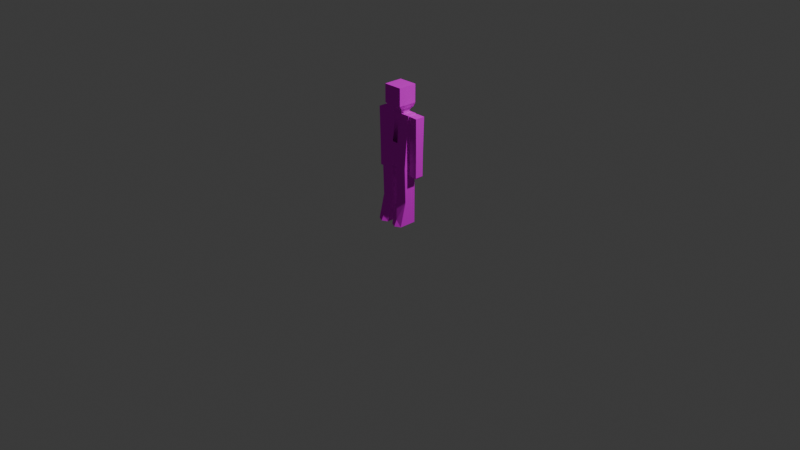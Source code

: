 # Source: PlayerRig.blend  (saved by Blender 4.3.34; exported with 4.5.12 LTS)
import bpy
from mathutils import Matrix  # noqa: F401  (used for matrix-valued properties, if any)

bpy.ops.wm.read_factory_settings(use_empty=True)
scene = bpy.context.scene
scene.name = 'Scene'

# ---- collections
col_collection = bpy.data.collections.new('Collection'); scene.collection.children.link(col_collection)
col_player = bpy.data.collections.new('PLayer'); col_collection.children.link(col_player)

# ---- images (referenced by path relative to the original .blend; pixels are not part of the script)
import os
ASSET_DIR = os.environ.get("B2B_ASSET_DIR", "")  # directory of the original .blend (textures are referenced by path, not embedded)
HERE = os.path.dirname(os.path.abspath(__file__))  # packed textures are extracted next to this script under _unpacked/

def load_image(name, relpath, width, height, colorspace="sRGB"):
    """Load a texture the original file referenced (path relative to the .blend, or extracted next to this script)."""
    p = next((c for c in (os.path.join(HERE, relpath), os.path.join(ASSET_DIR, relpath)) if relpath and os.path.exists(c)), "")
    if p:
        img = bpy.data.images.load(p, check_existing=True)
        img.name = name
    else:  # same state as the original file: an image datablock whose file is absent (Cycles renders it pink)
        img = bpy.data.images.new(name, width, height)
        img.source = "FILE"
        img.filepath = "//" + (relpath or name)
    img.colorspace_settings.name = colorspace
    return img
img_texture_png = load_image('texture.png', 'texture.png', 1024, 1024, 'sRGB')

# ---- materials (node trees are filled in below, after node groups)
mat_m_7c87d4dc_b84d_e040_3448_f78b1991233a = bpy.data.materials.new('m_7c87d4dc-b84d-e040-3448-f78b1991233a')
mat_m_7c87d4dc_b84d_e040_3448_f78b1991233a.roughness = 1.0

# ---- material node trees
mat_m_7c87d4dc_b84d_e040_3448_f78b1991233a.use_nodes = True; mat_m_7c87d4dc_b84d_e040_3448_f78b1991233a.node_tree.nodes.clear()
_N = mat_m_7c87d4dc_b84d_e040_3448_f78b1991233a.node_tree.nodes; _L = mat_m_7c87d4dc_b84d_e040_3448_f78b1991233a.node_tree.links
n0 = _N.new('ShaderNodeBsdfPrincipled'); n0.name = 'Principled BSDF'; n0.location = (0, 300)
n0.inputs[2].default_value = 1.0
n0.inputs[13].default_value = 0.0
n1 = _N.new('ShaderNodeOutputMaterial'); n1.name = 'Material Output'; n1.location = (280, 300)
n2 = _N.new('ShaderNodeTexImage'); n2.name = 'Image Texture'; n2.location = (-480, 300)
n2.image = img_texture_png
_L.new(n2.outputs[0], n0.inputs[0])
_L.new(n0.outputs[0], n1.inputs[0])
n1.is_active_output = True

# ---- world
world_world = bpy.data.worlds.new('World'); scene.world = world_world
world_world.use_nodes = True; world_world.node_tree.nodes.clear()
_N = world_world.node_tree.nodes; _L = world_world.node_tree.links
n0 = _N.new('ShaderNodeOutputWorld'); n0.name = 'World Output'; n0.location = (300, 300)
n1 = _N.new('ShaderNodeBackground'); n1.name = 'Background'; n1.location = (10, 300)
n1.inputs[0].default_value = (0.05088, 0.05088, 0.05088, 1.0)
_L.new(n1.outputs[0], n0.inputs[0])
n0.is_active_output = True
world_world.color = (0.05088, 0.05088, 0.05088)
world_world.sun_shadow_jitter_overblur = 0.0

# ---- cameras
cam_camera = bpy.data.cameras.new('Camera')
cam_camera.clip_end = 100.0
cam_camera.ortho_scale = 7.314

# ---- lights
light_light = bpy.data.lights.new('Light', 'POINT')
light_light.energy = 1000.0
light_light.shadow_soft_size = 0.1

# ---- meshes
me_arm = bpy.data.meshes.new('Arm')
me_arm.from_pydata([(0.1589, 0.781, 0.01406), (0.1589, 0.781, -0.07969), (0.2526, 0.778, 0.01406), (0.2526, 0.778, -0.07969), (0.1597, 0.6383, -0.07876), (0.1596, 0.6386, 0.0132), (0.2516, 0.6354, 0.01321), (0.2516, 0.6388, -0.07882)], [], [(5, 0, 1, 4), (3, 2, 6, 7), (2, 0, 5, 6), (7, 4, 1, 3), (2, 3, 1, 0), (7, 6, 5, 4)])
me_arm.polygons.foreach_set('use_smooth', [True] * 6)
_k = set([(0, 1), (0, 2), (0, 5), (1, 3), (1, 4), (2, 3), (2, 6), (3, 7), (4, 5), (4, 7), (5, 6), (6, 7)])
me_arm.attributes.new('sharp_edge', 'BOOLEAN', 'EDGE').data.foreach_set('value', [ (min(e.vertices), max(e.vertices)) in _k for e in me_arm.edges])
_uv = me_arm.uv_layers.new(name='UVMap')
_uv.uv.foreach_set('vector', [0.0701, 0.3848, 0.07031, 0.4204, 0.04688, 0.4204, 0.04711, 0.3848, 0.6016, 0.9062, 0.5781, 0.9062, 0.5783, 0.8706, 0.6013, 0.8714, 0.3359, 0.436, 0.3125, 0.4369, 0.3125, 0.4013, 0.3355, 0.4004, 0.0007158, 0.8902, 0.0007158, 0.875, 0.03639, 0.875, 0.03552, 0.8906, 0.4531, 0.4688, 0.4219, 0.4688, 0.4219, 0.4375, 0.4531, 0.4375, 0.6094, 0.5933, 0.5938, 0.5933, 0.5938, 0.5703, 0.6094, 0.5704])
me_arm.materials.append(mat_m_7c87d4dc_b84d_e040_3448_f78b1991233a)
me_arm.update()
me_arm.normals_split_custom_set([tuple(v) for v in zip(*[iter([-1.0, -0.004895, -1.637e-05, -1.0, -0.004895, -1.646e-05, -1.0, -0.004895, -1.636e-05, -1.0, -0.004895, -1.646e-05, 1.0, -0.007074, 3.434e-05, 1.0, -0.007074, 3.428e-05, 1.0, -0.007074, 3.434e-05, 1.0, -0.007074, 3.426e-05, -0.0002362, -0.006012, 1.0, -0.0002362, -0.006012, 1.0, -0.0002362, -0.006012, 1.0, -0.0002362, -0.006012, 1.0, -0.0006848, -0.006573, -1.0, -0.0006847, -0.006573, -1.0, -0.0006847, -0.006573, -1.0, -0.0006847, -0.006573, -1.0, 0.03228, 0.9995, 0.0, 0.03228, 0.9995, 0.0, 0.03228, 0.9995, 0.0, 0.03228, 0.9995, 0.0, -0.03503, -0.9987, -0.03703, -0.03503, -0.9987, -0.03704, -0.03503, -0.9987, -0.03703, -0.03503, -0.9987, -0.03704])] * 3)])
me_arm_001 = bpy.data.meshes.new('Arm.001')
me_arm_001.from_pydata([(-0.1601, 0.781, -0.07974), (-0.1601, 0.781, 0.01401), (-0.2538, 0.778, -0.07974), (-0.2538, 0.778, 0.01401), (-0.1609, 0.6383, 0.01308), (-0.1608, 0.6386, -0.07888), (-0.2528, 0.6354, -0.07889), (-0.2528, 0.6388, 0.01314)], [], [(5, 0, 1, 4), (3, 2, 6, 7), (2, 0, 5, 6), (7, 4, 1, 3), (2, 3, 1, 0), (7, 6, 5, 4)])
me_arm_001.polygons.foreach_set('use_smooth', [True] * 6)
_k = set([(0, 1), (0, 2), (0, 5), (1, 3), (1, 4), (2, 3), (2, 6), (3, 7), (4, 5), (4, 7), (5, 6), (6, 7)])
me_arm_001.attributes.new('sharp_edge', 'BOOLEAN', 'EDGE').data.foreach_set('value', [ (min(e.vertices), max(e.vertices)) in _k for e in me_arm_001.edges])
_uv = me_arm_001.uv_layers.new(name='UVMap')
_uv.uv.foreach_set('vector', [0.117, 0.3848, 0.1172, 0.4204, 0.09375, 0.4204, 0.09398, 0.3848, 0.2266, 0.4219, 0.2031, 0.4219, 0.2033, 0.3862, 0.2263, 0.3871, 0.5859, 0.686, 0.5625, 0.6869, 0.5625, 0.6513, 0.5855, 0.6504, 0.5945, 0.6246, 0.5945, 0.6094, 0.6301, 0.6094, 0.6293, 0.625, 0.1875, 0.4531, 0.1562, 0.4531, 0.1562, 0.4219, 0.1875, 0.4219, 0.6094, 0.5465, 0.5938, 0.5465, 0.5938, 0.5234, 0.6094, 0.5235])
me_arm_001.materials.append(mat_m_7c87d4dc_b84d_e040_3448_f78b1991233a)
me_arm_001.update()
me_arm_001.normals_split_custom_set([tuple(v) for v in zip(*[iter([1.0, -0.004895, 1.634e-05, 1.0, -0.004895, 1.643e-05, 1.0, -0.004895, 1.633e-05, 1.0, -0.004895, 1.642e-05, -1.0, -0.007257, 0.0002467, -1.0, -0.007257, 0.0002467, -1.0, -0.007257, 0.0002467, -1.0, -0.007257, 0.0002467, 0.0002362, -0.006012, -1.0, 0.0002362, -0.006012, -1.0, 0.0002362, -0.006012, -1.0, 0.0002362, -0.006012, -1.0, 0.0006847, -0.006573, 1.0, 0.0006847, -0.006573, 1.0, 0.0006847, -0.006573, 1.0, 0.0006847, -0.006573, 1.0, -0.03228, 0.9995, 0.0, -0.03228, 0.9995, 0.0, -0.03228, 0.9995, 0.0, -0.03228, 0.9995, 0.0, 0.03503, -0.9987, 0.03703, 0.03503, -0.9987, 0.03704, 0.03503, -0.9987, 0.03703, 0.03503, -0.9987, 0.03704])] * 3)])
me_chest = bpy.data.meshes.new('Chest')
me_chest.from_pydata([(-0.156, 1.156, 0.02626), (-0.03123, 1.156, 0.02626), (0.03127, 1.156, 0.02626), (0.009446, 1.165, -0.07754), (-0.01343, 1.164, -0.07795), (0.02934, 1.162, -0.07646), (0.1563, 1.156, 0.02626), (-0.1574, 1.165, -0.07843), (0.1551, 1.161, -0.07433), (-0.03218, 1.164, -0.07795), (-0.01939, 0.8512, 0.05392), (0.01907, 0.8502, 0.05405), (0.0314, 0.8504, 0.0534), (0.009717, 0.8495, -0.08044), (-0.01316, 0.8499, -0.08078), (0.03031, 0.8492, -0.08172), (0.1557, 0.8468, -0.07976), (-0.03124, 0.8511, 0.05334), (0.1563, 0.8499, 0.05371), (-0.156, 0.8502, 0.05342), (-0.1568, 0.8482, -0.08254), (-0.03171, 0.852, -0.08258)], [], [(2, 1, 10, 11), (2, 11, 12), (4, 3, 13, 14), (5, 15, 13, 3), (10, 1, 17), (6, 2, 12, 18), (18, 16, 8, 6), (0, 19, 17, 1), (7, 20, 19, 0), (21, 9, 4, 14), (7, 9, 21, 20), (6, 8, 5, 2), (9, 7, 0, 1), (2, 5, 3, 1), (4, 9, 1, 3), (20, 21, 17, 19), (15, 16, 18, 12), (17, 10, 11, 12), (13, 15, 12, 17), (14, 13, 17), (17, 21, 14), (15, 5, 8, 16)])
me_chest.polygons.foreach_set('use_smooth', [True] * 22)
_k = set([(0, 1), (0, 7), (0, 19), (1, 2), (1, 3), (1, 10), (1, 17), (2, 5), (2, 6), (2, 11), (2, 12), (3, 4), (3, 5), (3, 13), (4, 9), (4, 14), (5, 8), (5, 15), (6, 8), (6, 18), (7, 9), (7, 20), (8, 16), (12, 15), (12, 18), (13, 14), (13, 15), (13, 17), (14, 17), (14, 21), (15, 16), (16, 18), (17, 19), (17, 21), (19, 20), (20, 21)])
me_chest.attributes.new('sharp_edge', 'BOOLEAN', 'EDGE').data.foreach_set('value', [ (min(e.vertices), max(e.vertices)) in _k for e in me_chest.edges])
_uv = me_chest.uv_layers.new(name='UVMap')
_uv.uv.foreach_set('vector', [0.1562, 1.0, 0.1406, 1.0, 0.1436, 0.9234, 0.1532, 0.9232, 0.1562, 1.0, 0.1532, 0.9232, 0.1563, 0.9233, 0.04319, 0.9999, 0.03747, 1.0, 0.0374, 0.9212, 0.04312, 0.9212, 0.03252, 0.9994, 0.03224, 0.9211, 0.0374, 0.9212, 0.03747, 1.0, 0.1436, 0.9234, 0.1406, 1.0, 0.1406, 0.9234, 0.1875, 1.0, 0.1562, 1.0, 0.1563, 0.9233, 0.1875, 0.9231, 0.1719, 0.5477, 0.2031, 0.5463, 0.2031, 0.625, 0.1801, 0.6241, 0.1094, 1.0, 0.1094, 0.9232, 0.1406, 0.9234, 0.1406, 1.0, 0.189, 0.6707, 0.1099, 0.6707, 0.1108, 0.6367, 0.1872, 0.6445, 0.04776, 0.9218, 0.04787, 0.9999, 0.04319, 0.9999, 0.04312, 0.9212, 0.07919, 0.9999, 0.04787, 0.9999, 0.04776, 0.9218, 0.07904, 0.9208, 0.375, 0.9636, 0.3781, 0.9886, 0.347, 0.9934, 0.344, 0.9678, 0.3318, 0.9958, 0.3007, 1.0, 0.2977, 0.9739, 0.3286, 0.9699, 0.344, 0.9678, 0.347, 0.9934, 0.3421, 0.9944, 0.3287, 0.9699, 0.3364, 0.9952, 0.3318, 0.9958, 0.3286, 0.9699, 0.3421, 0.9944, 0.0008658, 0.8394, 0.0186, 0.8136, 0.04666, 0.8328, 0.02899, 0.8585, 0.0276, 0.8009, 0.04581, 0.7754, 0.07335, 0.7942, 0.05556, 0.8199, 0.3291, 0.3748, 0.3262, 0.375, 0.3165, 0.375, 0.3135, 0.3749, 0.02494, 0.8053, 0.0276, 0.8009, 0.05556, 0.8199, 0.04666, 0.8328, 0.02162, 0.81, 0.02494, 0.8053, 0.04666, 0.8328, 0.04666, 0.8328, 0.01861, 0.8136, 0.02162, 0.81, 0.03224, 0.9211, 0.03252, 0.9994, 0.001082, 0.9992, 0.0008888, 0.9205])
me_chest.materials.append(mat_m_7c87d4dc_b84d_e040_3448_f78b1991233a)
me_chest.update()
me_chest.normals_split_custom_set([tuple(v) for v in zip(*[iter([-5.108e-05, 0.09033, 0.9959, -5.099e-05, 0.09033, 0.9959, -5.111e-05, 0.09033, 0.9959, -5.096e-05, 0.09033, 0.9959, 0.05065, 0.08833, 0.9948, 0.05065, 0.08833, 0.9948, 0.05065, 0.08833, 0.9948, 0.0173, 0.009195, -0.9998, 0.0173, 0.009194, -0.9998, 0.0173, 0.009195, -0.9998, 0.0173, 0.009194, -0.9998, -0.06186, 0.01658, -0.9979, -0.06183, 0.01658, -0.9979, -0.06184, 0.01658, -0.9979, -0.06186, 0.01658, -0.9979, -0.04901, 0.08833, 0.9949, -0.04901, 0.08833, 0.9949, -0.04901, 0.08833, 0.9949, -8.421e-06, 0.08842, 0.9961, -7.544e-06, 0.08842, 0.9961, -8.47e-06, 0.08842, 0.9961, -7.545e-06, 0.08842, 0.9961, 1.0, 0.002072, -0.00426, 1.0, 0.002076, -0.00425, 1.0, 0.002071, -0.004261, 1.0, 0.002076, -0.004249, -1.888e-05, 0.08842, 0.9961, -1.888e-05, 0.08842, 0.9961, -1.888e-05, 0.08842, 0.9961, -1.888e-05, 0.08842, 0.9961, -1.0, -0.001999, 0.006263, -1.0, -0.002013, 0.00623, -1.0, -0.001999, 0.006264, -1.0, -0.002012, 0.006231, 0.001863, 0.01483, -0.9999, 0.001853, 0.01483, -0.9999, 1.942e-05, 0.01482, -0.9999, -1.163e-05, 0.01482, -0.9999, 0.003877, 0.01482, -0.9999, 0.001853, 0.01483, -0.9999, 0.001863, 0.01483, -0.9999, 0.003872, 0.01482, -0.9999, 0.007026, 0.9986, 0.05172, 0.007039, 0.9986, 0.0517, 0.007026, 0.9986, 0.05172, 0.007039, 0.9986, 0.0517, 0.001209, 0.9968, 0.07969, 0.002047, 0.9967, 0.08085, 0.002045, 0.9967, 0.08085, 0.001464, 0.9968, 0.07975, 0.12, 0.9911, 0.05769, 0.12, 0.9911, 0.05769, 0.12, 0.9911, 0.05768, 0.12, 0.9911, 0.05769, 6.666e-06, 0.9969, 0.07844, 0.001209, 0.9968, 0.07969, 0.001464, 0.9968, 0.07975, 2.101e-06, 0.9969, 0.07844, 0.02983, -0.9995, -0.006479, 0.02982, -0.9995, -0.006467, 0.02983, -0.9995, -0.006479, 0.02982, -0.9995, -0.006467, -0.01945, -0.9996, 0.02263, -0.01949, -0.9996, 0.02266, -0.01945, -0.9996, 0.02263, -0.01949, -0.9996, 0.02266, 0.02292, 0.8295, -0.558, 0.02295, 0.8295, -0.558, 0.02289, 0.8295, -0.558, 0.02288, 0.8295, -0.558, -0.01288, -0.9999, 0.008886, -0.01288, -0.9999, 0.008886, -0.01288, -0.9999, 0.008886, -0.01288, -0.9999, 0.008886, -0.01668, -0.9998, 0.006749, -0.01668, -0.9998, 0.006749, -0.01668, -0.9998, 0.006749, -0.1105, -0.9939, -0.00595, -0.1105, -0.9939, -0.00595, -0.1105, -0.9939, -0.00595, 0.01698, 0.01689, -0.9997, 0.01698, 0.01689, -0.9997, 0.01698, 0.01689, -0.9997, 0.01698, 0.01689, -0.9997])] * 3)])
me_foot = bpy.data.meshes.new('Foot')
me_foot.from_pydata([(0.1562, 0.0, 0.125), (0.1562, 0.0, -0.0625), (0.03125, 0.0, -0.0625), (0.09375, 0.0, 0.1562), (0.03125, 0.0, 0.125), (0.09375, 0.0625, 0.125), (0.03125, 0.1875, -0.0625), (0.03125, 0.25, 0.0625), (0.1562, 0.25, 0.0625), (0.1562, 0.1875, -0.0625)], [], [(2, 1, 0, 4), (3, 4, 0), (2, 6, 9, 1), (5, 4, 3), (0, 5, 3), (7, 6, 2, 4), (5, 7, 4), (9, 8, 0, 1), (8, 5, 0), (7, 5, 8), (7, 8, 9, 6)])
me_foot.polygons.foreach_set('use_smooth', [True] * 11)
_k = set([(0, 1), (0, 3), (0, 5), (0, 8), (1, 2), (1, 9), (2, 4), (2, 6), (3, 4), (3, 5), (4, 5), (4, 7), (5, 7), (5, 8), (6, 7), (6, 9), (7, 8), (8, 9)])
me_foot.attributes.new('sharp_edge', 'BOOLEAN', 'EDGE').data.foreach_set('value', [ (min(e.vertices), max(e.vertices)) in _k for e in me_foot.edges])
_uv = me_foot.uv_layers.new(name='UVMap')
_uv.uv.foreach_set('vector', [0.0, 0.4922, 0.03125, 0.4922, 0.03125, 0.5391, 0.0, 0.5391, 0.01562, 0.5469, 0.0, 0.5391, 0.03125, 0.5391, 0.5312, 0.75, 0.5312, 0.7969, 0.5, 0.7969, 0.5, 0.75, 0.3916, 0.56, 0.3754, 0.545, 0.3927, 0.5425, 0.2949, 0.3685, 0.2949, 0.3906, 0.2814, 0.3796, 0.1875, 0.75, 0.1562, 0.7344, 0.1562, 0.6875, 0.2031, 0.6875, 0.3916, 0.56, 0.376, 0.6094, 0.3754, 0.545, 0.2656, 0.7344, 0.2344, 0.75, 0.2188, 0.6875, 0.2656, 0.6875, 0.4072, 0.6094, 0.3916, 0.56, 0.4078, 0.545, 0.376, 0.6094, 0.3916, 0.56, 0.4072, 0.6094, 0.5781, 0.625, 0.5469, 0.625, 0.5469, 0.5938, 0.5781, 0.5938])
me_foot.materials.append(mat_m_7c87d4dc_b84d_e040_3448_f78b1991233a)
me_foot.update()
me_foot.normals_split_custom_set([tuple(v) for v in zip(*[iter([0.0, -1.0, 0.0, 0.0, -1.0, 0.0, 0.0, -1.0, 0.0, 0.0, -1.0, 0.0, 0.0, -1.0, 0.0, 0.0, -1.0, 0.0, 0.0, -1.0, 0.0, 0.0, 0.0, -1.0, 0.0, 0.0, -1.0, 0.0, 0.0, -1.0, 0.0, 0.0, -1.0, -0.4082, 0.4082, 0.8165, -0.4082, 0.4082, 0.8165, -0.4082, 0.4082, 0.8165, 0.4082, 0.4082, 0.8165, 0.4082, 0.4082, 0.8165, 0.4082, 0.4082, 0.8165, -1.0, 0.0, 0.0, -1.0, 0.0, 0.0, -1.0, 0.0, 0.0, -1.0, 0.0, 0.0, -0.2357, 0.2357, 0.9428, -0.2357, 0.2357, 0.9428, -0.2357, 0.2357, 0.9428, 1.0, 0.0, 0.0, 1.0, 0.0, 0.0, 1.0, 0.0, 0.0, 1.0, 0.0, 0.0, 0.2357, 0.2357, 0.9428, 0.2357, 0.2357, 0.9428, 0.2357, 0.2357, 0.9428, 0.0, 0.3162, 0.9487, 0.0, 0.3162, 0.9487, 0.0, 0.3162, 0.9487, 0.0, 0.8944, -0.4472, 0.0, 0.8944, -0.4472, 0.0, 0.8944, -0.4472, 0.0, 0.8944, -0.4472])] * 3)])
me_foot_001 = bpy.data.meshes.new('Foot.001')
me_foot_001.from_pydata([(-0.03125, 0.0, 0.125), (-0.03125, 0.0, -0.0625), (-0.1562, 0.0, -0.0625), (-0.09375, 0.0, 0.1562), (-0.1562, 0.0, 0.125), (-0.09375, 0.0625, 0.125), (-0.1562, 0.1875, -0.0625), (-0.1562, 0.25, 0.0625), (-0.03125, 0.25, 0.0625), (-0.03125, 0.1875, -0.0625)], [], [(2, 1, 0, 4), (3, 4, 0), (2, 6, 9, 1), (5, 4, 3), (0, 5, 3), (7, 6, 2, 4), (5, 7, 4), (9, 8, 0, 1), (8, 5, 0), (7, 5, 8), (7, 8, 9, 6)])
me_foot_001.polygons.foreach_set('use_smooth', [True] * 11)
_k = set([(0, 1), (0, 3), (0, 5), (0, 8), (1, 2), (1, 9), (2, 4), (2, 6), (3, 4), (3, 5), (4, 5), (4, 7), (5, 7), (5, 8), (6, 7), (6, 9), (7, 8), (8, 9)])
me_foot_001.attributes.new('sharp_edge', 'BOOLEAN', 'EDGE').data.foreach_set('value', [ (min(e.vertices), max(e.vertices)) in _k for e in me_foot_001.edges])
_uv = me_foot_001.uv_layers.new(name='UVMap')
_uv.uv.foreach_set('vector', [0.1094, 0.4922, 0.1406, 0.4922, 0.1406, 0.5391, 0.1094, 0.5391, 0.125, 0.5469, 0.1094, 0.5391, 0.1406, 0.5391, 0.5312, 0.5, 0.5312, 0.5469, 0.5, 0.5469, 0.5, 0.5, 0.2822, 0.5287, 0.266, 0.5137, 0.2833, 0.5113, 0.5605, 0.3685, 0.5605, 0.3906, 0.547, 0.3796, 0.2969, 0.8438, 0.2656, 0.8281, 0.2656, 0.7812, 0.3125, 0.7812, 0.2822, 0.5287, 0.2666, 0.5781, 0.266, 0.5137, 0.3281, 0.75, 0.2969, 0.7656, 0.2812, 0.7031, 0.3281, 0.7031, 0.2979, 0.5781, 0.2822, 0.5287, 0.2984, 0.5137, 0.2666, 0.5781, 0.2822, 0.5287, 0.2979, 0.5781, 0.5938, 0.9531, 0.5625, 0.9531, 0.5625, 0.9219, 0.5938, 0.9219])
me_foot_001.materials.append(mat_m_7c87d4dc_b84d_e040_3448_f78b1991233a)
me_foot_001.update()
me_foot_001.normals_split_custom_set([tuple(v) for v in zip(*[iter([0.0, -1.0, 0.0, 0.0, -1.0, 0.0, 0.0, -1.0, 0.0, 0.0, -1.0, 0.0, 0.0, -1.0, 0.0, 0.0, -1.0, 0.0, 0.0, -1.0, 0.0, 0.0, 0.0, -1.0, 0.0, 0.0, -1.0, 0.0, 0.0, -1.0, 0.0, 0.0, -1.0, -0.4082, 0.4082, 0.8165, -0.4082, 0.4082, 0.8165, -0.4082, 0.4082, 0.8165, 0.4082, 0.4082, 0.8165, 0.4082, 0.4082, 0.8165, 0.4082, 0.4082, 0.8165, -1.0, 0.0, 0.0, -1.0, 0.0, 0.0, -1.0, 0.0, 0.0, -1.0, 0.0, 0.0, -0.2357, 0.2357, 0.9428, -0.2357, 0.2357, 0.9428, -0.2357, 0.2357, 0.9428, 1.0, 0.0, 0.0, 1.0, 0.0, 0.0, 1.0, 0.0, 0.0, 1.0, 0.0, 0.0, 0.2357, 0.2357, 0.9428, 0.2357, 0.2357, 0.9428, 0.2357, 0.2357, 0.9428, 0.0, 0.3162, 0.9487, 0.0, 0.3162, 0.9487, 0.0, 0.3162, 0.9487, 0.0, 0.8944, -0.4472, 0.0, 0.8944, -0.4472, 0.0, 0.8944, -0.4472, 0.0, 0.8944, -0.4472])] * 3)])
me_forearm = bpy.data.meshes.new('Forearm')
me_forearm.from_pydata([(0.1519, 1.153, 0.02001), (0.2578, 1.149, 0.02199), (0.2575, 1.15, -0.08573), (0.1589, 0.781, 0.01406), (0.1589, 0.781, -0.07969), (0.2526, 0.778, 0.01406), (0.2526, 0.778, -0.07969), (0.1518, 1.15, -0.08692)], [], [(7, 4, 3, 0), (5, 1, 0, 3), (6, 2, 1, 5), (2, 6, 4, 7), (5, 3, 4, 6), (2, 7, 0, 1)])
me_forearm.polygons.foreach_set('use_smooth', [True] * 6)
_k = set([(0, 1), (0, 3), (0, 7), (1, 2), (1, 5), (2, 6), (2, 7), (3, 4), (3, 5), (4, 6), (4, 7), (5, 6)])
me_forearm.attributes.new('sharp_edge', 'BOOLEAN', 'EDGE').data.foreach_set('value', [ (min(e.vertices), max(e.vertices)) in _k for e in me_forearm.edges])
_uv = me_forearm.uv_layers.new(name='UVMap')
_uv.uv.foreach_set('vector', [0.0003002, 0.6552, 0.0003002, 0.563, 0.02373, 0.5625, 0.02704, 0.6555, 0.3125, 0.5938, 0.3125, 0.6866, 0.2812, 0.6872, 0.2843, 0.5942, 0.2441, 0.5789, 0.2459, 0.6719, 0.219, 0.6719, 0.2206, 0.579, 0.4684, 0.9366, 0.3754, 0.9366, 0.3758, 0.9131, 0.468, 0.9102, 0.5312, 0.875, 0.5312, 0.8438, 0.5625, 0.8438, 0.5625, 0.875, 0.5783, 0.734, 0.5783, 0.7076, 0.6051, 0.7079, 0.6053, 0.7344])
me_forearm.materials.append(mat_m_7c87d4dc_b84d_e040_3448_f78b1991233a)
me_forearm.update()
me_forearm.normals_split_custom_set([tuple(v) for v in zip(*[iter([-0.9998, -0.01921, 0.0001752, -0.9998, -0.01921, 0.0001756, -0.9998, -0.01921, 0.0001752, -0.9998, -0.01921, 0.0001756, -0.01946, -0.02106, 0.9996, -0.01944, -0.02105, 0.9996, -0.01946, -0.02106, 0.9996, -0.01944, -0.02105, 0.9996, 0.9999, -0.01318, -0.002401, 0.9999, -0.01318, -0.0024, 0.9999, -0.01318, -0.002401, 0.9999, -0.01318, -0.0024, -0.0005385, -0.01624, -0.9999, -0.0005221, -0.01624, -0.9999, -0.0005371, -0.01624, -0.9999, -0.0005207, -0.01624, -0.9999, -0.03228, -0.9995, 0.0, -0.03228, -0.9995, 0.0, -0.03228, -0.9995, 0.0, -0.03228, -0.9995, 0.0, -0.0006807, 0.9995, -0.03293, -0.0006976, 0.9995, -0.03295, -0.0006817, 0.9995, -0.03293, -0.0006987, 0.9995, -0.03295])] * 3)])
me_forearm_001 = bpy.data.meshes.new('Forearm.001')
me_forearm_001.from_pydata([(-0.1531, 1.153, -0.08568), (-0.259, 1.149, -0.08766), (-0.2587, 1.15, 0.02005), (-0.1601, 0.781, -0.07974), (-0.1601, 0.781, 0.01401), (-0.2538, 0.778, -0.07974), (-0.2538, 0.778, 0.01401), (-0.153, 1.15, 0.02124)], [], [(7, 4, 3, 0), (5, 1, 0, 3), (6, 2, 1, 5), (2, 6, 4, 7), (5, 3, 4, 6), (0, 1, 2, 7)])
me_forearm_001.polygons.foreach_set('use_smooth', [True] * 6)
_k = set([(0, 1), (0, 3), (0, 7), (1, 2), (1, 5), (2, 6), (2, 7), (3, 4), (3, 5), (4, 6), (4, 7), (5, 6)])
me_forearm_001.attributes.new('sharp_edge', 'BOOLEAN', 'EDGE').data.foreach_set('value', [ (min(e.vertices), max(e.vertices)) in _k for e in me_forearm_001.edges])
_uv = me_forearm_001.uv_layers.new(name='UVMap')
_uv.uv.foreach_set('vector', [0.3441, 0.8583, 0.3441, 0.7661, 0.3675, 0.7656, 0.3708, 0.8586, 0.09375, 0.5781, 0.09375, 0.671, 0.0625, 0.6716, 0.06555, 0.5786, 0.3534, 0.5945, 0.3553, 0.6875, 0.3283, 0.6875, 0.33, 0.5946, 0.4684, 0.6553, 0.3754, 0.6553, 0.3758, 0.6319, 0.468, 0.6289, 0.5469, 1.0, 0.5469, 0.9688, 0.5781, 0.9688, 0.5781, 1.0, 0.5476, 0.4062, 0.574, 0.4062, 0.5735, 0.4375, 0.5471, 0.4373])
me_forearm_001.materials.append(mat_m_7c87d4dc_b84d_e040_3448_f78b1991233a)
me_forearm_001.update()
me_forearm_001.normals_split_custom_set([tuple(v) for v in zip(*[iter([0.9998, -0.01923, -8.265e-05, 0.9998, -0.01923, -8.309e-05, 0.9998, -0.01923, -8.262e-05, 0.9998, -0.01923, -8.307e-05, 0.01946, -0.02106, -0.9996, 0.01944, -0.02105, -0.9996, 0.01946, -0.02106, -0.9996, 0.01944, -0.02105, -0.9996, -0.9999, -0.01319, 0.002354, -0.9999, -0.01319, 0.002353, -0.9999, -0.01319, 0.002354, -0.9999, -0.01319, 0.002353, 0.0005385, -0.01624, 0.9999, 0.000522, -0.01624, 0.9999, 0.0005371, -0.01624, 0.9999, 0.0005207, -0.01624, 0.9999, 0.03228, -0.9995, 0.0, 0.03228, -0.9995, 0.0, 0.03228, -0.9995, 0.0, 0.03228, -0.9995, 0.0, -0.03569, 0.9994, -0.003391, -0.03567, 0.9994, -0.003376, -0.03569, 0.9994, -0.00339, -0.03567, 0.9994, -0.003374])] * 3)])
me_hand = bpy.data.meshes.new('Hand')
me_hand.from_pydata([(0.1602, 0.5308, 0.0125), (0.1602, 0.5308, -0.07812), (0.2508, 0.5284, 0.0125), (0.2508, 0.5284, -0.07812), (0.2092, 0.492, -0.03438), (0.1597, 0.6383, -0.07876), (0.1596, 0.6386, 0.0132), (0.2516, 0.6354, 0.01321), (0.2516, 0.6388, -0.07882)], [], [(4, 3, 2), (4, 1, 3), (0, 1, 4), (0, 4, 2), (0, 6, 5, 1), (8, 7, 2, 3), (7, 6, 0, 2), (3, 1, 5, 8), (7, 8, 5, 6)])
me_hand.polygons.foreach_set('use_smooth', [True] * 9)
_k = set([(0, 1), (0, 2), (0, 4), (0, 6), (1, 3), (1, 4), (1, 5), (2, 3), (2, 4), (2, 7), (3, 4), (3, 8), (5, 6), (5, 8), (6, 7), (7, 8)])
me_hand.attributes.new('sharp_edge', 'BOOLEAN', 'EDGE').data.foreach_set('value', [ (min(e.vertices), max(e.vertices)) in _k for e in me_hand.edges])
_uv = me_hand.uv_layers.new(name='UVMap')
_uv.uv.foreach_set('vector', [0.6215, 0.6719, 0.6324, 0.6857, 0.6098, 0.6857, 0.5938, 0.4266, 0.6082, 0.4141, 0.6082, 0.4367, 0.4137, 0.7812, 0.391, 0.7812, 0.402, 0.7656, 0.5945, 0.4994, 0.607, 0.4844, 0.6172, 0.4994, 0.6167, 0.7695, 0.617, 0.7965, 0.594, 0.7965, 0.594, 0.7696, 0.1691, 0.3832, 0.1682, 0.4062, 0.1415, 0.4061, 0.1415, 0.3834, 0.02322, 0.4037, 0.0002211, 0.4046, 0.0002211, 0.3777, 0.02287, 0.377, 0.4227, 0.42, 0.4227, 0.3973, 0.4496, 0.3965, 0.4503, 0.4195, 0.4844, 0.4457, 0.4844, 0.4688, 0.4688, 0.4688, 0.4688, 0.4458])
me_hand.materials.append(mat_m_7c87d4dc_b84d_e040_3448_f78b1991233a)
me_hand.update()
me_hand.normals_split_custom_set([tuple(v) for v in zip(*[iter([0.6588, -0.7523, 0.0, 0.6588, -0.7523, 0.0, 0.6588, -0.7523, 0.0, -0.01987, -0.759, -0.6508, -0.01987, -0.759, -0.6508, -0.01987, -0.759, -0.6508, -0.6207, -0.784, 0.0, -0.6207, -0.784, 0.0, -0.6207, -0.784, 0.0, -0.02044, -0.7806, 0.6247, -0.02044, -0.7806, 0.6247, -0.02044, -0.7806, 0.6247, -1.0, -0.005231, -0.0005584, -1.0, -0.005231, -0.0005585, -1.0, -0.005231, -0.0005585, -1.0, -0.005231, -0.0005585, 1.0, -0.007849, -0.0005163, 1.0, -0.007849, -0.0005164, 1.0, -0.007849, -0.0005163, 1.0, -0.007849, -0.0005164, -0.0002358, -0.00657, 1.0, -0.0002358, -0.00657, 1.0, -0.0002358, -0.00657, 1.0, -0.0002358, -0.00657, 1.0, -1.529e-05, -0.005767, -1.0, -1.517e-05, -0.005767, -1.0, -1.529e-05, -0.005767, -1.0, -1.517e-05, -0.005767, -1.0, -0.005162, 0.9993, 0.03707, -0.005166, 0.9993, 0.03708, -0.005161, 0.9993, 0.03707, -0.005164, 0.9993, 0.03708])] * 3)])
me_hand_001 = bpy.data.meshes.new('Hand.001')
me_hand_001.from_pydata([(-0.1614, 0.5308, -0.07818), (-0.1614, 0.5308, 0.01245), (-0.252, 0.5284, -0.07818), (-0.252, 0.5284, 0.01245), (-0.2104, 0.492, -0.0313), (-0.1609, 0.6383, 0.01308), (-0.1608, 0.6386, -0.07888), (-0.2528, 0.6354, -0.07889), (-0.2528, 0.6388, 0.01314)], [], [(4, 3, 2), (4, 1, 3), (0, 1, 4), (0, 4, 2), (0, 6, 5, 1), (8, 7, 2, 3), (7, 6, 0, 2), (3, 1, 5, 8), (7, 8, 5, 6)])
me_hand_001.polygons.foreach_set('use_smooth', [True] * 9)
_k = set([(0, 1), (0, 2), (0, 4), (0, 6), (1, 3), (1, 4), (1, 5), (2, 3), (2, 4), (2, 7), (3, 4), (3, 8), (5, 6), (5, 8), (6, 7), (7, 8)])
me_hand_001.attributes.new('sharp_edge', 'BOOLEAN', 'EDGE').data.foreach_set('value', [ (min(e.vertices), max(e.vertices)) in _k for e in me_hand_001.edges])
_uv = me_hand_001.uv_layers.new(name='UVMap')
_uv.uv.foreach_set('vector', [0.6215, 0.6406, 0.6324, 0.6544, 0.6098, 0.6544, 0.6094, 0.9422, 0.6238, 0.9297, 0.6238, 0.9523, 0.5074, 0.875, 0.4848, 0.875, 0.4957, 0.8594, 0.5945, 0.4681, 0.607, 0.4531, 0.6172, 0.4681, 0.3823, 0.3789, 0.3826, 0.4059, 0.3596, 0.4059, 0.3597, 0.379, 0.6222, 0.8207, 0.6213, 0.8438, 0.5946, 0.8436, 0.5946, 0.8209, 0.617, 0.9974, 0.594, 0.9984, 0.594, 0.9714, 0.6166, 0.9707, 0.4696, 0.42, 0.4696, 0.3973, 0.4965, 0.3965, 0.4972, 0.4195, 0.5312, 0.3989, 0.5312, 0.4219, 0.5156, 0.4219, 0.5156, 0.3989])
me_hand_001.materials.append(mat_m_7c87d4dc_b84d_e040_3448_f78b1991233a)
me_hand_001.update()
me_hand_001.normals_split_custom_set([tuple(v) for v in zip(*[iter([-0.6588, -0.7523, 0.0, -0.6588, -0.7523, 0.0, -0.6588, -0.7523, 0.0, 0.01987, -0.759, 0.6508, 0.01987, -0.759, 0.6508, 0.01987, -0.759, 0.6508, 0.6207, -0.784, 0.0, 0.6207, -0.784, 0.0, 0.6207, -0.784, 0.0, 0.02044, -0.7806, -0.6247, 0.02044, -0.7806, -0.6247, 0.02044, -0.7806, -0.6247, 1.0, -0.005231, 0.0005584, 1.0, -0.005231, 0.0005584, 1.0, -0.005231, 0.0005583, 1.0, -0.005231, 0.0005584, -1.0, -0.007849, 0.0005164, -1.0, -0.007849, 0.0005165, -1.0, -0.007849, 0.0005164, -1.0, -0.007849, 0.0005165, 0.0002358, -0.00657, -1.0, 0.0002358, -0.00657, -1.0, 0.0002358, -0.00657, -1.0, 0.0002358, -0.00657, -1.0, 1.526e-05, -0.005767, 1.0, 1.511e-05, -0.005767, 1.0, 1.522e-05, -0.005767, 1.0, 1.51e-05, -0.005767, 1.0, 0.005162, 0.9993, -0.03707, 0.005166, 0.9993, -0.03708, 0.005161, 0.9993, -0.03707, 0.005164, 0.9993, -0.03708])] * 3)])
me_head = bpy.data.meshes.new('Head')
me_head.from_pydata([(0.1078, 1.438, 0.09219), (0.1078, 1.438, -0.1109), (0.0875, 1.207, 0.05156), (0.0875, 1.207, -0.1109), (-0.09531, 1.438, 0.09219), (-0.09531, 1.438, -0.1109), (-0.075, 1.207, 0.05156), (-0.075, 1.207, -0.1109), (0.1078, 1.249, -0.1109), (-0.09531, 1.248, -0.1109), (0.1078, 1.253, 0.09219), (-0.09531, 1.251, 0.09219), (-0.05469, 1.182, 0.02448), (-0.06823, 1.182, 0.004167), (0.0638, 1.182, 0.03464), (0.07734, 1.182, 0.02109), (0.09258, 1.182, -0.04661), (0.06719, 1.182, -0.08385), (-0.07161, 1.182, -0.08216), (-0.06146, 1.182, -0.09063)], [], [(8, 3, 7, 9), (8, 10, 2, 3), (6, 11, 9, 7), (2, 10, 11, 6), (4, 0, 1, 5), (10, 8, 1, 0), (5, 1, 8, 9), (5, 9, 11, 4), (4, 11, 10, 0), (6, 12, 14, 2), (12, 6, 13), (18, 13, 6, 7), (14, 15, 2), (2, 15, 16, 3), (16, 17, 3), (3, 17, 19, 7), (19, 18, 7), (17, 16, 15, 14), (14, 12, 13, 18), (18, 19, 17, 14)])
me_head.polygons.foreach_set('use_smooth', [True] * 20)
_k = set([(0, 1), (0, 4), (0, 10), (1, 5), (1, 8), (2, 3), (2, 6), (2, 10), (2, 14), (2, 15), (3, 7), (3, 8), (3, 16), (3, 17), (4, 5), (4, 11), (5, 9), (6, 7), (6, 11), (6, 12), (6, 13), (7, 9), (7, 18), (7, 19), (8, 10), (9, 11), (10, 11), (12, 13), (12, 14), (13, 18), (14, 15), (15, 16), (16, 17), (17, 19), (18, 19)])
me_head.attributes.new('sharp_edge', 'BOOLEAN', 'EDGE').data.foreach_set('value', [ (min(e.vertices), max(e.vertices)) in _k for e in me_head.edges])
_uv = me_head.uv_layers.new(name='UVMap')
_uv.uv.foreach_set('vector', [0.2969, 0.8904, 0.302, 0.88, 0.3426, 0.88, 0.3477, 0.8901, 0.1289, 0.7185, 0.07813, 0.7196, 0.08826, 0.707, 0.1289, 0.7069, 0.04162, 0.6913, 0.05176, 0.7035, 0.0009765, 0.7026, 0.0009978, 0.6913, 0.5302, 0.6407, 0.5352, 0.656, 0.4844, 0.6554, 0.4895, 0.6405, 0.1094, 0.5625, 0.1562, 0.5625, 0.1562, 0.6094, 0.1094, 0.6094, 0.07812, 0.7196, 0.1289, 0.7185, 0.1289, 0.7656, 0.07812, 0.7656, 0.3477, 0.9375, 0.2969, 0.9375, 0.2969, 0.8904, 0.3477, 0.8901, 0.0009765, 0.75, 0.0009765, 0.7026, 0.05176, 0.7035, 0.05176, 0.75, 0.3906, 0.8438, 0.3906, 0.7972, 0.4375, 0.7977, 0.4375, 0.8438, 0.4896, 0.6405, 0.4947, 0.6312, 0.5244, 0.6333, 0.5302, 0.6407, 0.4947, 0.6312, 0.4896, 0.6405, 0.4904, 0.627, 0.008179, 0.685, 0.02978, 0.6847, 0.04162, 0.6913, 0.001025, 0.6913, 0.5244, 0.6333, 0.5285, 0.6308, 0.5303, 0.6409, 0.08826, 0.707, 0.096, 0.7003, 0.1132, 0.7024, 0.1282, 0.7069, 0.2503, 0.4043, 0.2587, 0.4117, 0.254, 0.4212, 0.254, 0.4212, 0.2587, 0.4117, 0.2909, 0.4117, 0.2946, 0.4197, 0.2909, 0.4117, 0.2938, 0.4101, 0.2946, 0.4198, 0.4784, 0.5863, 0.4773, 0.5976, 0.4635, 0.6081, 0.4588, 0.6086, 0.4588, 0.6086, 0.4376, 0.5876, 0.4383, 0.5816, 0.4515, 0.5645, 0.4515, 0.5645, 0.4548, 0.5645, 0.4784, 0.5863, 0.4588, 0.6086])
me_head.materials.append(mat_m_7c87d4dc_b84d_e040_3448_f78b1991233a)
me_head.update()
me_head.normals_split_custom_set([tuple(v) for v in zip(*[iter([1.134e-08, 0.0, -1.0, 0.0, 0.0, -1.0, 0.0, 0.0, -1.0, 1.13e-08, 0.0, -1.0, 0.9114, -0.4115, 0.008234, 0.9114, -0.4115, 0.008234, 0.9114, -0.4115, 0.00823, 0.9114, -0.4115, 0.008227, -0.9052, -0.425, 0.007557, -0.9052, -0.425, 0.007565, -0.9052, -0.425, 0.00756, -0.9052, -0.425, 0.00756, 0.005968, -0.665, 0.7468, 0.005948, -0.665, 0.7468, 0.005937, -0.665, 0.7468, 0.005947, -0.665, 0.7468, 0.0, 1.0, 0.0, 0.0, 1.0, 0.0, 0.0, 1.0, 0.0, 0.0, 1.0, 0.0, 1.0, 0.0, 0.0, 1.0, 0.0, 0.0, 1.0, 0.0, 0.0, 1.0, 0.0, 0.0, 1.933e-08, 0.0, -1.0, 1.933e-08, 0.0, -1.0, 1.134e-08, 0.0, -1.0, 1.13e-08, 0.0, -1.0, -1.0, 0.0, 0.0, -1.0, 0.0, 0.0, -1.0, 0.0, 0.0, -1.0, 0.0, 0.0, 0.0, 0.0, 1.0, 0.0, 0.0, 1.0, 0.0, 0.0, 1.0, 0.0, 0.0, 1.0, -0.05677, -0.7469, 0.6625, -0.05678, -0.7469, 0.6625, -0.05677, -0.7469, 0.6625, -0.05677, -0.7469, 0.6625, -0.5201, -0.7806, 0.3467, -0.5201, -0.7806, 0.3467, -0.5201, -0.7806, 0.3467, -0.9468, -0.3196, 0.03713, -0.9468, -0.3196, 0.03712, -0.9468, -0.3196, 0.03712, -0.9468, -0.3196, 0.03711, 0.4701, -0.747, 0.4701, 0.4701, -0.747, 0.4701, 0.4701, -0.747, 0.4701, 0.8183, -0.5446, 0.1841, 0.8183, -0.5446, 0.1841, 0.8183, -0.5445, 0.1841, 0.8183, -0.5445, 0.1841, 0.5153, -0.7817, -0.3513, 0.5153, -0.7817, -0.3513, 0.5153, -0.7817, -0.3513, 0.03536, -0.7399, -0.6718, 0.03536, -0.7399, -0.6718, 0.03535, -0.7398, -0.6718, 0.03536, -0.7399, -0.6718, -0.4642, -0.6886, -0.5571, -0.4642, -0.6886, -0.5571, -0.4642, -0.6886, -0.5571, 0.0, -1.0, 1.974e-07, 0.0, -1.0, 9.688e-07, 0.0, -1.0, 9.688e-07, 0.0, -1.0, 9.219e-08, 0.0, -1.0, 9.219e-08, 0.0, -1.0, -6.866e-07, 0.0, -1.0, -6.866e-07, 0.0, -1.0, -3.197e-07, 0.0, -1.0, -3.197e-07, 0.0, -1.0, -1.058e-07, 0.0, -1.0, 1.974e-07, 0.0, -1.0, 9.219e-08])] * 3)])
me_knee = bpy.data.meshes.new('Knee')
me_knee.from_pydata([(0.03125, 0.1875, -0.0625), (0.03125, 0.25, 0.0625), (0.1562, 0.25, 0.0625), (0.1562, 0.1875, -0.0625), (0.03125, 0.3828, -0.0625), (0.1562, 0.379, -0.0625), (0.03134, 0.3785, 0.06622), (0.1562, 0.3774, 0.06619)], [], [(5, 3, 0, 4), (7, 6, 1, 2), (0, 1, 6, 4), (7, 2, 3, 5), (6, 7, 5, 4), (1, 0, 3, 2)])
me_knee.polygons.foreach_set('use_smooth', [True] * 6)
_k = set([(0, 1), (0, 3), (0, 4), (1, 2), (1, 6), (2, 3), (2, 7), (3, 5), (4, 5), (4, 6), (5, 7), (6, 7)])
me_knee.attributes.new('sharp_edge', 'BOOLEAN', 'EDGE').data.foreach_set('value', [ (min(e.vertices), max(e.vertices)) in _k for e in me_knee.edges])
_uv = me_knee.uv_layers.new(name='UVMap')
_uv.uv.foreach_set('vector', [0.375, 0.5147, 0.375, 0.4688, 0.4062, 0.4688, 0.4062, 0.5156, 0.5312, 0.4514, 0.5312, 0.4827, 0.5, 0.4824, 0.5003, 0.4512, 0.4531, 0.8423, 0.4697, 0.8125, 0.5018, 0.8125, 0.5019, 0.8438, 0.438, 0.5469, 0.438, 0.515, 0.4688, 0.4985, 0.4702, 0.5463, 0.5469, 0.7812, 0.5469, 0.75, 0.5781, 0.75, 0.5781, 0.7812, 0.375, 0.4531, 0.375, 0.4219, 0.4062, 0.4219, 0.4062, 0.4531])
_ca = me_knee.color_attributes.new('Attribute', 'BYTE_COLOR', 'CORNER')
_ca.data.foreach_set('color', [1.0, 1.0, 1.0, 1.0, 1.0, 1.0, 1.0, 1.0, 1.0, 1.0, 1.0, 1.0, 1.0, 1.0, 1.0, 1.0, 1.0, 1.0, 1.0, 1.0, 1.0, 1.0, 1.0, 1.0, 1.0, 1.0, 1.0, 1.0, 1.0, 1.0, 1.0, 1.0, 1.0, 1.0, 1.0, 1.0, 1.0, 1.0, 1.0, 1.0, 1.0, 1.0, 1.0, 1.0, 1.0, 1.0, 1.0, 1.0, 1.0, 1.0, 1.0, 1.0, 1.0, 1.0, 1.0, 1.0, 1.0, 1.0, 1.0, 1.0, 1.0, 1.0, 1.0, 1.0, 1.0, 1.0, 1.0, 1.0, 1.0, 1.0, 1.0, 1.0, 1.0, 1.0, 1.0, 1.0, 1.0, 1.0, 1.0, 1.0, 1.0, 1.0, 1.0, 1.0, 1.0, 1.0, 1.0, 1.0, 1.0, 1.0, 1.0, 1.0, 1.0, 1.0, 1.0, 1.0])
me_knee.materials.append(mat_m_7c87d4dc_b84d_e040_3448_f78b1991233a)
me_knee.update()
me_knee.normals_split_custom_set([tuple(v) for v in zip(*[iter([0.0, 0.0, -1.0, 0.0, 0.0, -1.0, 0.0, 0.0, -1.0, 0.0, 0.0, -1.0, 0.0, -0.02891, 0.9996, 0.0, -0.02891, 0.9996, 0.0, -0.02891, 0.9996, 0.0, -0.02891, 0.9996, -1.0, 0.0007504, -0.0004304, -1.0, 0.0007506, -0.0004307, -1.0, 0.0007504, -0.0004303, -1.0, 0.0007507, -0.0004307, 1.0, 0.0, 0.0, 1.0, 0.0, 0.0, 1.0, 0.0, 0.0, 1.0, 0.0, 0.0, 0.008312, 0.9999, 0.01233, 0.008299, 0.9999, 0.01232, 0.008312, 0.9999, 0.01233, 0.008299, 0.9999, 0.01232, 0.0, -0.8944, 0.4472, 0.0, -0.8944, 0.4472, 0.0, -0.8944, 0.4472, 0.0, -0.8944, 0.4472])] * 3)])
me_knee_001 = bpy.data.meshes.new('Knee.001')
me_knee_001.from_pydata([(-0.1562, 0.1875, -0.0625), (-0.1562, 0.25, 0.0625), (-0.03125, 0.25, 0.0625), (-0.03125, 0.1875, -0.0625), (-0.1562, 0.3828, -0.0625), (-0.03125, 0.379, -0.0625), (-0.1562, 0.3785, 0.06622), (-0.03125, 0.3774, 0.06619)], [], [(5, 3, 0, 4), (7, 6, 1, 2), (0, 1, 6, 4), (7, 2, 3, 5), (6, 7, 5, 4), (1, 0, 3, 2)])
me_knee_001.polygons.foreach_set('use_smooth', [True] * 6)
_k = set([(0, 1), (0, 3), (0, 4), (1, 2), (1, 6), (2, 3), (2, 7), (3, 5), (4, 5), (4, 6), (5, 7), (6, 7)])
me_knee_001.attributes.new('sharp_edge', 'BOOLEAN', 'EDGE').data.foreach_set('value', [ (min(e.vertices), max(e.vertices)) in _k for e in me_knee_001.edges])
_uv = me_knee_001.uv_layers.new(name='UVMap')
_uv.uv.foreach_set('vector', [0.5, 0.6084, 0.5, 0.5625, 0.5312, 0.5625, 0.5312, 0.6094, 0.03125, 0.4358, 0.03125, 0.467, 0.0, 0.4668, 0.0002595, 0.4355, 0.4844, 0.9205, 0.5009, 0.8906, 0.533, 0.8906, 0.5332, 0.9219, 0.4849, 1.0, 0.4849, 0.9681, 0.5157, 0.9516, 0.5171, 0.9995, 0.5469, 0.5312, 0.5469, 0.5, 0.5781, 0.5, 0.5781, 0.5312, 0.5469, 0.4844, 0.5469, 0.4531, 0.5781, 0.4531, 0.5781, 0.4844])
me_knee_001.materials.append(mat_m_7c87d4dc_b84d_e040_3448_f78b1991233a)
me_knee_001.update()
me_knee_001.normals_split_custom_set([tuple(v) for v in zip(*[iter([0.0, 0.0, -1.0, 0.0, 0.0, -1.0, 0.0, 0.0, -1.0, 0.0, 0.0, -1.0, 0.0, -0.02891, 0.9996, 0.0, -0.02891, 0.9996, 0.0, -0.02891, 0.9996, 0.0, -0.02891, 0.9996, -1.0, 0.0007504, -0.0004304, -1.0, 0.0007506, -0.0004307, -1.0, 0.0007504, -0.0004304, -1.0, 0.0007507, -0.0004307, 1.0, 0.0, 0.0, 1.0, 0.0, 0.0, 1.0, 0.0, 0.0, 1.0, 0.0, 0.0, 0.008312, 0.9999, 0.01233, 0.008299, 0.9999, 0.01232, 0.008312, 0.9999, 0.01233, 0.008299, 0.9999, 0.01232, 0.0, -0.8944, 0.4472, 0.0, -0.8944, 0.4472, 0.0, -0.8944, 0.4472, 0.0, -0.8944, 0.4472])] * 3)])
me_lower_body = bpy.data.meshes.new('Lower Body')
me_lower_body.from_pydata([(0.1562, 0.5625, -0.0625), (0.03125, 0.5625, -0.0625), (0.0315, 0.6153, 0.07306), (0.1562, 0.6153, 0.07306), (-0.03125, 0.5625, -0.0625), (-0.1562, 0.5625, -0.0625), (-0.156, 0.6153, 0.07306), (-0.03125, 0.6153, 0.07306), (0.00997, 0.5733, -0.05986), (-0.01291, 0.576, -0.06026), (-0.01118, 0.6265, 0.07312), (0.01063, 0.6256, 0.07327), (-0.01939, 0.8512, 0.05392), (0.01907, 0.8502, 0.05405), (0.0314, 0.8504, 0.0534), (0.009717, 0.8495, -0.08044), (-0.01316, 0.8499, -0.08078), (0.03031, 0.8492, -0.08172), (0.1557, 0.8468, -0.07976), (-0.03124, 0.8511, 0.05334), (0.1563, 0.8499, 0.05371), (-0.156, 0.8502, 0.05342), (-0.1568, 0.8482, -0.08254), (-0.03171, 0.852, -0.08258)], [], [(1, 2, 11, 8), (8, 11, 10, 9), (9, 10, 7, 4), (12, 10, 11, 13), (14, 13, 11, 2), (15, 8, 9, 16), (17, 1, 8, 15), (1, 17, 18, 0), (10, 12, 19, 7), (20, 14, 2, 3), (3, 0, 18, 20), (21, 6, 7, 19), (22, 5, 6, 21), (9, 4, 23, 16), (4, 5, 22, 23), (22, 21, 19, 23), (14, 20, 18, 17), (16, 23, 12, 13), (13, 15, 16), (15, 13, 14, 17), (23, 19, 12), (0, 3, 2, 1), (6, 5, 4, 7)])
me_lower_body.polygons.foreach_set('use_smooth', [True] * 23)
_k = set([(0, 1), (0, 3), (0, 18), (1, 2), (1, 8), (1, 17), (2, 3), (2, 11), (2, 14), (3, 20), (4, 5), (4, 7), (4, 9), (4, 23), (5, 6), (5, 22), (6, 7), (6, 21), (7, 10), (7, 19), (8, 9), (8, 11), (8, 15), (9, 10), (9, 16), (10, 11), (10, 12), (11, 13), (12, 13), (12, 19), (12, 23), (13, 14), (13, 15), (13, 16), (14, 17), (14, 20), (15, 16), (15, 17), (16, 23), (17, 18), (18, 20), (19, 21), (19, 23), (21, 22), (22, 23)])
me_lower_body.attributes.new('sharp_edge', 'BOOLEAN', 'EDGE').data.foreach_set('value', [ (min(e.vertices), max(e.vertices)) in _k for e in me_lower_body.edges])
_uv = me_lower_body.uv_layers.new(name='UVMap')
_uv.uv.foreach_set('vector', [0.236, 0.8672, 0.2361, 0.9036, 0.2303, 0.9045, 0.2302, 0.8688, 0.2302, 0.8688, 0.2303, 0.9045, 0.2249, 0.9046, 0.2245, 0.8689, 0.2245, 0.8689, 0.2249, 0.9046, 0.2192, 0.9036, 0.2191, 0.8672, 0.2373, 1.0, 0.2394, 0.9436, 0.2448, 0.9434, 0.2469, 0.9998, 0.25, 0.9998, 0.2469, 0.9998, 0.2448, 0.9434, 0.25, 0.9408, 0.1939, 0.8414, 0.1937, 0.7722, 0.1994, 0.7729, 0.1996, 0.8415, 0.1887, 0.8414, 0.1883, 0.7695, 0.1937, 0.7722, 0.1939, 0.8414, 0.1883, 0.7695, 0.1887, 0.8414, 0.1574, 0.8408, 0.1571, 0.7696, 0.2394, 0.9436, 0.2373, 1.0, 0.2343, 1.0, 0.2343, 0.9408, 0.2812, 0.9997, 0.25, 0.9998, 0.25, 0.9408, 0.2812, 0.9408, 0.4023, 0.8906, 0.3911, 0.8594, 0.4624, 0.8594, 0.4611, 0.8893, 0.2032, 0.9998, 0.2031, 0.9408, 0.2343, 0.9408, 0.2343, 1.0, 0.3752, 0.7493, 0.3752, 0.6777, 0.4099, 0.6885, 0.4092, 0.7475, 0.1994, 0.7729, 0.2041, 0.7695, 0.2042, 0.8421, 0.1996, 0.8415, 0.2041, 0.7695, 0.2353, 0.7695, 0.2355, 0.8411, 0.2042, 0.8421, 0.07832, 0.856, 0.1006, 0.8303, 0.1243, 0.8506, 0.1021, 0.8763, 0.1362, 0.8607, 0.16, 0.881, 0.1382, 0.9062, 0.114, 0.8863, 0.1059, 0.879, 0.1021, 0.8763, 0.1266, 0.8524, 0.1339, 0.8586, 0.1339, 0.8586, 0.1103, 0.8827, 0.1059, 0.879, 0.1103, 0.8827, 0.1339, 0.8586, 0.1362, 0.8607, 0.114, 0.8863, 0.1021, 0.8763, 0.1243, 0.8506, 0.1266, 0.8524, 0.2673, 0.8672, 0.2673, 0.9036, 0.2361, 0.9036, 0.236, 0.8672, 0.1881, 0.9037, 0.1878, 0.8674, 0.2191, 0.8672, 0.2192, 0.9036])
_ca = me_lower_body.color_attributes.new('Attribute', 'BYTE_COLOR', 'CORNER')
_ca.data.foreach_set('color', [1.0, 1.0, 1.0, 1.0, 1.0, 1.0, 1.0, 1.0, 1.0, 1.0, 1.0, 1.0, 1.0, 1.0, 1.0, 1.0, 1.0, 1.0, 1.0, 1.0, 1.0, 1.0, 1.0, 1.0, 1.0, 1.0, 1.0, 1.0, 1.0, 1.0, 1.0, 1.0, 1.0, 1.0, 1.0, 1.0, 1.0, 1.0, 1.0, 1.0, 1.0, 1.0, 1.0, 1.0, 1.0, 1.0, 1.0, 1.0, 1.0, 1.0, 1.0, 1.0, 1.0, 1.0, 1.0, 1.0, 1.0, 1.0, 1.0, 1.0, 1.0, 1.0, 1.0, 1.0, 1.0, 1.0, 1.0, 1.0, 1.0, 1.0, 1.0, 1.0, 1.0, 1.0, 1.0, 1.0, 1.0, 1.0, 1.0, 1.0, 1.0, 1.0, 1.0, 1.0, 1.0, 1.0, 1.0, 1.0, 1.0, 1.0, 1.0, 1.0, 1.0, 1.0, 1.0, 1.0, 1.0, 1.0, 1.0, 1.0, 1.0, 1.0, 1.0, 1.0, 1.0, 1.0, 1.0, 1.0, 1.0, 1.0, 1.0, 1.0, 1.0, 1.0, 1.0, 1.0, 1.0, 1.0, 1.0, 1.0, 1.0, 1.0, 1.0, 1.0, 1.0, 1.0, 1.0, 1.0, 1.0, 1.0, 1.0, 1.0, 1.0, 1.0, 1.0, 1.0, 1.0, 1.0, 1.0, 1.0, 1.0, 1.0, 1.0, 1.0, 1.0, 1.0, 1.0, 1.0, 1.0, 1.0, 1.0, 1.0, 1.0, 1.0, 1.0, 1.0, 1.0, 1.0, 1.0, 1.0, 1.0, 1.0, 1.0, 1.0, 1.0, 1.0, 1.0, 1.0, 1.0, 1.0, 1.0, 1.0, 1.0, 1.0, 1.0, 1.0, 1.0, 1.0, 1.0, 1.0, 1.0, 1.0, 1.0, 1.0, 1.0, 1.0, 1.0, 1.0, 1.0, 1.0, 1.0, 1.0, 1.0, 1.0, 1.0, 1.0, 1.0, 1.0, 1.0, 1.0, 1.0, 1.0, 1.0, 1.0, 1.0, 1.0, 1.0, 1.0, 1.0, 1.0, 1.0, 1.0, 1.0, 1.0, 1.0, 1.0, 1.0, 1.0, 1.0, 1.0, 1.0, 1.0, 1.0, 1.0, 1.0, 1.0, 1.0, 1.0, 1.0, 1.0, 1.0, 1.0, 1.0, 1.0, 1.0, 1.0, 1.0, 1.0, 1.0, 1.0, 1.0, 1.0, 1.0, 1.0, 1.0, 1.0, 1.0, 1.0, 1.0, 1.0, 1.0, 1.0, 1.0, 1.0, 1.0, 1.0, 1.0, 1.0, 1.0, 1.0, 1.0, 1.0, 1.0, 1.0, 1.0, 1.0, 1.0, 1.0, 1.0, 1.0, 1.0, 1.0, 1.0, 1.0, 1.0, 1.0, 1.0, 1.0, 1.0, 1.0, 1.0, 1.0, 1.0, 1.0, 1.0, 1.0, 1.0, 1.0, 1.0, 1.0, 1.0, 1.0, 1.0, 1.0, 1.0, 1.0, 1.0, 1.0, 1.0, 1.0, 1.0, 1.0, 1.0, 1.0, 1.0, 1.0, 1.0, 1.0, 1.0, 1.0, 1.0, 1.0, 1.0, 1.0, 1.0, 1.0, 1.0, 1.0, 1.0, 1.0, 1.0, 1.0, 1.0, 1.0, 1.0, 1.0, 1.0, 1.0, 1.0, 1.0, 1.0, 1.0, 1.0, 1.0, 1.0, 1.0, 1.0, 1.0, 1.0, 1.0, 1.0, 1.0, 1.0, 1.0, 1.0, 1.0, 1.0, 1.0, 1.0, 1.0, 1.0, 1.0, 1.0, 1.0, 1.0, 1.0, 1.0, 1.0, 1.0, 1.0])
me_lower_body.materials.append(mat_m_7c87d4dc_b84d_e040_3448_f78b1991233a)
me_lower_body.update()
me_lower_body.normals_split_custom_set([tuple(v) for v in zip(*[iter([-0.4142, -0.8478, 0.3311, -0.4142, -0.8478, 0.3311, -0.4142, -0.8478, 0.3311, -0.4142, -0.8478, 0.3311, -0.04014, -0.93, 0.3654, -0.04016, -0.93, 0.3653, -0.04017, -0.93, 0.3653, -0.04014, -0.93, 0.3654, 0.4615, -0.8316, 0.309, 0.4615, -0.8316, 0.309, 0.4615, -0.8316, 0.309, 0.4615, -0.8316, 0.309, -0.003426, 0.085, 0.9964, -0.003425, 0.085, 0.9964, -0.003427, 0.085, 0.9964, -0.003425, 0.085, 0.9964, 0.05077, 0.08326, 0.9952, 0.05077, 0.08326, 0.9952, 0.05077, 0.08326, 0.9952, 0.05077, 0.08326, 0.9952, 0.008929, -0.07431, -0.9972, 0.008925, -0.0743, -0.9972, 0.008929, -0.07431, -0.9972, 0.008925, -0.0743, -0.9972, -0.1562, -0.06657, -0.9855, -0.1562, -0.06657, -0.9855, -0.1562, -0.06658, -0.9855, -0.1562, -0.06658, -0.9855, 0.01436, -0.06683, -0.9977, 0.01436, -0.06683, -0.9977, 0.01436, -0.06683, -0.9977, 0.01436, -0.06683, -0.9977, -0.04901, 0.08325, 0.9953, -0.04901, 0.08325, 0.9953, -0.04901, 0.08325, 0.9953, -0.04901, 0.08325, 0.9953, -0.002104, 0.08336, 0.9965, -0.002103, 0.08336, 0.9965, -0.002104, 0.08336, 0.9965, -0.002103, 0.08336, 0.9965, 1.0, 0.00192, -0.0007168, 1.0, 0.001922, -0.0007141, 1.0, 0.00192, -0.0007169, 1.0, 0.001922, -0.000714, 3.161e-08, 0.08335, 0.9965, 3.161e-08, 0.08335, 0.9965, 3.161e-08, 0.08335, 0.9965, 3.161e-08, 0.08335, 0.9965, -1.0, -0.001882, 0.002554, -1.0, -0.00188, 0.002556, -1.0, -0.001882, 0.002553, -1.0, -0.00188, 0.002557, 0.17, -0.06791, -0.9831, 0.17, -0.06792, -0.9831, 0.17, -0.06792, -0.9831, 0.17, -0.06791, -0.9831, -5.795e-05, -0.07, -0.9975, -5.709e-05, -0.07, -0.9975, -5.792e-05, -0.07, -0.9975, -5.712e-05, -0.07, -0.9975, -0.00741, 0.9999, -0.01425, -0.007398, 0.9999, -0.01426, -0.00741, 0.9999, -0.01425, -0.007397, 0.9999, -0.01426, 0.00465, 0.9997, -0.02258, 0.004653, 0.9997, -0.02257, 0.004651, 0.9997, -0.02258, 0.004653, 0.9997, -0.02257, 0.1114, 0.9938, -0.004202, 0.1114, 0.9938, -0.004205, 0.1114, 0.9938, -0.0042, 0.1114, 0.9938, -0.004199, 0.01667, 0.9998, -0.006136, 0.01667, 0.9998, -0.006136, 0.01667, 0.9998, -0.006136, -0.01971, 0.9998, -0.003605, -0.01971, 0.9998, -0.003605, -0.01972, 0.9998, -0.003605, -0.01972, 0.9998, -0.003604, -0.005478, 1.0, 0.006391, -0.005478, 1.0, 0.006391, -0.005478, 1.0, 0.006391, 0.0, -0.9318, 0.3631, 0.0, -0.9318, 0.3631, 0.0, -0.9318, 0.3631, 0.0, -0.9318, 0.3631, 0.0, -0.9318, 0.3631, 0.0, -0.9318, 0.3631, 0.0, -0.9318, 0.3631, 0.0, -0.9318, 0.3631])] * 3)])
me_neck = bpy.data.meshes.new('Neck')
me_neck.from_pydata([(-0.04662, 1.154, 0.01078), (0.08667, 1.16, -0.047), (-0.05469, 1.182, 0.02448), (-0.06823, 1.182, 0.004167), (0.0638, 1.182, 0.03464), (0.07734, 1.182, 0.02109), (0.09258, 1.182, -0.04661), (0.06719, 1.182, -0.08385), (-0.07161, 1.182, -0.08216), (-0.06146, 1.182, -0.09063), (-0.06199, 1.159, -0.0767), (0.06842, 1.16, -0.06899), (0.06437, 1.156, 0.02054), (0.07896, 1.158, 0.006061), (-0.06478, 1.157, -0.06632), (-0.06242, 1.154, 0.004668)], [], [(2, 3, 15, 0), (14, 15, 3, 8), (8, 9, 10, 14), (11, 7, 6, 1), (9, 7, 11, 10), (4, 2, 0, 12), (5, 4, 12, 13), (6, 5, 13, 1), (15, 14, 10, 0), (13, 12, 0, 1), (10, 11, 1, 0), (9, 8, 3, 2), (2, 4, 5, 6), (6, 7, 9, 2)])
me_neck.polygons.foreach_set('use_smooth', [True] * 14)
_k = set([(0, 1), (0, 2), (0, 10), (0, 12), (0, 15), (1, 6), (1, 11), (1, 13), (2, 3), (2, 4), (3, 8), (3, 15), (4, 5), (4, 12), (5, 6), (5, 13), (6, 7), (7, 9), (7, 11), (8, 9), (8, 14), (9, 10), (10, 11), (10, 14), (12, 13), (14, 15)])
me_neck.attributes.new('sharp_edge', 'BOOLEAN', 'EDGE').data.foreach_set('value', [ (min(e.vertices), max(e.vertices)) in _k for e in me_neck.edges])
_uv = me_neck.uv_layers.new(name='UVMap')
_uv.uv.foreach_set('vector', [0.6535, 0.9038, 0.6474, 0.9044, 0.6476, 0.8974, 0.651, 0.8965, 0.6298, 0.8981, 0.6476, 0.8974, 0.6474, 0.9044, 0.6258, 0.9045, 0.6296, 0.7183, 0.6263, 0.7183, 0.6287, 0.712, 0.6309, 0.7109, 0.633, 0.7441, 0.6363, 0.7499, 0.625, 0.7499, 0.6259, 0.7443, 0.2573, 0.3418, 0.2571, 0.374, 0.2505, 0.3745, 0.2505, 0.3418, 0.6086, 0.3888, 0.5789, 0.3888, 0.5806, 0.3809, 0.6085, 0.3815, 0.6311, 0.8742, 0.6263, 0.8736, 0.6298, 0.8672, 0.6348, 0.8684, 0.6484, 0.8742, 0.6311, 0.8742, 0.6348, 0.8684, 0.6482, 0.8687, 0.5382, 0.6992, 0.5494, 0.713, 0.5504, 0.7155, 0.5344, 0.7002, 0.3456, 0.7422, 0.3438, 0.7374, 0.3594, 0.7129, 0.3594, 0.7492, 0.5504, 0.7155, 0.523, 0.7333, 0.516, 0.7315, 0.5343, 0.7001, 0.2535, 0.4844, 0.251, 0.4823, 0.2518, 0.4607, 0.2552, 0.4556, 0.2552, 0.4556, 0.2848, 0.4531, 0.2882, 0.4564, 0.292, 0.4734, 0.292, 0.4734, 0.2857, 0.4827, 0.2535, 0.4844, 0.2552, 0.4556])
me_neck.materials.append(mat_m_7c87d4dc_b84d_e040_3448_f78b1991233a)
me_neck.update()
me_neck.normals_split_custom_set([tuple(v) for v in zip(*[iter([-0.8207, -0.1642, 0.5472, -0.8208, -0.1642, 0.5472, -0.8208, -0.1642, 0.5472, -0.8207, -0.1642, 0.5472, -0.978, -0.2071, 0.02478, -0.978, -0.2071, 0.0248, -0.978, -0.2071, 0.02479, -0.978, -0.2071, 0.02478, -0.584, -0.4099, -0.7007, -0.584, -0.4098, -0.7007, -0.584, -0.4098, -0.7007, -0.584, -0.4098, -0.7007, 0.7823, -0.3216, -0.5334, 0.7823, -0.3216, -0.5334, 0.7823, -0.3216, -0.5334, 0.7823, -0.3216, -0.5334, 0.04342, -0.5636, -0.8249, 0.04342, -0.5636, -0.8249, 0.04342, -0.5636, -0.8249, 0.04342, -0.5636, -0.8249, -0.07612, -0.4535, 0.888, -0.07612, -0.4535, 0.888, -0.07612, -0.4535, 0.888, -0.07612, -0.4535, 0.888, 0.662, -0.3514, 0.662, 0.662, -0.3514, 0.662, 0.662, -0.3514, 0.662, 0.662, -0.3514, 0.662, 0.973, -0.07362, 0.2189, 0.973, -0.07358, 0.2189, 0.973, -0.0736, 0.2189, 0.973, -0.07361, 0.2189, 0.3807, -0.9235, -0.04705, 0.3807, -0.9235, -0.04706, 0.3807, -0.9235, -0.04707, 0.3807, -0.9235, -0.04702, 0.03369, -0.9934, -0.1093, 0.0337, -0.9934, -0.1093, 0.0337, -0.9934, -0.1092, 0.0337, -0.9934, -0.1093, 0.01168, -0.9998, -0.0159, 0.01167, -0.9998, -0.0159, 0.01168, -0.9998, -0.01591, 0.01167, -0.9998, -0.01587, 0.0, 1.0, 1.03e-07, 0.0, 1.0, 0.0, 0.0, 1.0, 0.0, 0.0, 1.0, 3.396e-07, 0.0, 1.0, 3.396e-07, 0.0, 1.0, 1.051e-06, 0.0, 1.0, 1.051e-06, 0.0, 1.0, 5.109e-07, 0.0, 1.0, 5.109e-07, 0.0, 1.0, 1.689e-07, 0.0, 1.0, 1.03e-07, 0.0, 1.0, 3.396e-07])] * 3)])
me_upper_leg = bpy.data.meshes.new('Upper Leg')
me_upper_leg.from_pydata([(0.1562, 0.5625, -0.0625), (0.03125, 0.5625, -0.0625), (0.0315, 0.6153, 0.07306), (0.1562, 0.6153, 0.07306), (0.03125, 0.3828, -0.0625), (0.1562, 0.379, -0.0625), (0.03134, 0.3785, 0.06622), (0.1562, 0.3774, 0.06619)], [], [(3, 0, 1, 2), (7, 6, 4, 5), (0, 5, 4), (3, 2, 6, 7), (6, 2, 1, 4), (0, 3, 7, 5), (0, 4, 1)])
me_upper_leg.polygons.foreach_set('use_smooth', [True] * 7)
_k = set([(0, 1), (0, 3), (0, 5), (1, 2), (1, 4), (2, 3), (2, 6), (3, 7), (4, 5), (4, 6), (5, 7), (6, 7)])
me_upper_leg.attributes.new('sharp_edge', 'BOOLEAN', 'EDGE').data.foreach_set('value', [ (min(e.vertices), max(e.vertices)) in _k for e in me_upper_leg.edges])
_uv = me_upper_leg.uv_layers.new(name='UVMap')
_uv.uv.foreach_set('vector', [0.5469, 0.8281, 0.5469, 0.7969, 0.5781, 0.7969, 0.5781, 0.8281, 0.09472, 0.7812, 0.126, 0.7812, 0.126, 0.8125, 0.09472, 0.8125, 0.04688, 0.4844, 0.04688, 0.4385, 0.07812, 0.4394, 0.3594, 0.5771, 0.3282, 0.5771, 0.3281, 0.5178, 0.3594, 0.5176, 0.4069, 0.9688, 0.4661, 0.9688, 0.452, 1.0, 0.4071, 0.9987, 0.0812, 0.5483, 0.04771, 0.5625, 0.04771, 0.503, 0.07988, 0.5025, 0.1562, 0.5156, 0.1875, 0.4688, 0.1875, 0.5156])
me_upper_leg.materials.append(mat_m_7c87d4dc_b84d_e040_3448_f78b1991233a)
me_upper_leg.update()
me_upper_leg.normals_split_custom_set([tuple(v) for v in zip(*[iter([0.0, 0.9318, -0.3631, 0.0, 0.9318, -0.3631, 0.0, 0.9318, -0.3631, 0.0, 0.9318, -0.3631, -0.008312, -0.9994, -0.03355, -0.0083, -0.9994, -0.03356, -0.008313, -0.9994, -0.03355, -0.008299, -0.9994, -0.03356, 0.0, 0.0, -1.0, 0.0, 0.0, -1.0, 0.0, 0.0, -1.0, 2.7e-08, -0.02891, 0.9996, 2.7e-08, -0.02891, 0.9996, 2.7e-08, -0.02891, 0.9996, 2.7e-08, -0.02891, 0.9996, -1.0, 0.000699, 0.001682, -1.0, 0.0006988, 0.001682, -1.0, 0.000699, 0.001682, -1.0, 0.0006988, 0.001682, 1.0, 0.0, 0.0, 1.0, 0.0, 0.0, 1.0, 0.0, 0.0, 1.0, 0.0, 0.0, 0.0, 0.0, -1.0, 0.0, 0.0, -1.0, 0.0, 0.0, -1.0])] * 3)])
me_upper_leg_001 = bpy.data.meshes.new('Upper Leg.001')
me_upper_leg_001.from_pydata([(-0.03125, 0.5625, -0.0625), (-0.1562, 0.5625, -0.0625), (-0.156, 0.6153, 0.07306), (-0.03125, 0.6153, 0.07306), (-0.1562, 0.3828, -0.0625), (-0.03125, 0.379, -0.0625), (-0.1562, 0.3785, 0.06622), (-0.03125, 0.3774, 0.06619)], [], [(3, 0, 1, 2), (7, 6, 4, 5), (0, 5, 4), (3, 2, 6, 7), (6, 2, 1, 4), (0, 3, 7, 5), (0, 4, 1)])
me_upper_leg_001.polygons.foreach_set('use_smooth', [True] * 7)
_k = set([(0, 1), (0, 3), (0, 5), (1, 2), (1, 4), (2, 3), (2, 6), (3, 7), (4, 5), (4, 6), (5, 7), (6, 7)])
me_upper_leg_001.attributes.new('sharp_edge', 'BOOLEAN', 'EDGE').data.foreach_set('value', [ (min(e.vertices), max(e.vertices)) in _k for e in me_upper_leg_001.edges])
_uv = me_upper_leg_001.uv_layers.new(name='UVMap')
_uv.uv.foreach_set('vector', [0.5469, 0.5781, 0.5469, 0.5469, 0.5781, 0.5469, 0.5781, 0.5781, 0.09472, 0.4375, 0.126, 0.4375, 0.126, 0.4688, 0.09472, 0.4687, 0.2031, 0.4844, 0.2031, 0.4385, 0.2344, 0.4394, 0.25, 0.5614, 0.2188, 0.5614, 0.2188, 0.5022, 0.25, 0.502, 0.4382, 0.6719, 0.4974, 0.6719, 0.4832, 0.7031, 0.4383, 0.7018, 0.4718, 0.7671, 0.4383, 0.7812, 0.4383, 0.7218, 0.4705, 0.7212, 0.3281, 0.5, 0.3594, 0.4531, 0.3594, 0.5])
me_upper_leg_001.materials.append(mat_m_7c87d4dc_b84d_e040_3448_f78b1991233a)
me_upper_leg_001.update()
me_upper_leg_001.normals_split_custom_set([tuple(v) for v in zip(*[iter([0.0, 0.9318, -0.3631, 0.0, 0.9318, -0.3631, 0.0, 0.9318, -0.3631, 0.0, 0.9318, -0.3631, -0.008312, -0.9994, -0.03355, -0.0083, -0.9994, -0.03356, -0.008313, -0.9994, -0.03355, -0.008299, -0.9994, -0.03356, 0.0, 0.0, -1.0, 0.0, 0.0, -1.0, 0.0, 0.0, -1.0, 2.7e-08, -0.02891, 0.9996, 2.7e-08, -0.02891, 0.9996, 2.7e-08, -0.02891, 0.9996, 2.7e-08, -0.02891, 0.9996, -1.0, 0.0006989, 0.001682, -1.0, 0.0006988, 0.001682, -1.0, 0.000699, 0.001682, -1.0, 0.0006988, 0.001682, 1.0, 0.0, 0.0, 1.0, 0.0, 0.0, 1.0, 0.0, 0.0, 1.0, 0.0, 0.0, 0.0, 0.0, -1.0, 0.0, 0.0, -1.0, 0.0, 0.0, -1.0])] * 3)])
arm_armature = bpy.data.armatures.new('Armature')  # bones are not reproduced

# ---- objects
ob_light = bpy.data.objects.new('Light', light_light)
ob_camera = bpy.data.objects.new('Camera', cam_camera)
ob_armature = bpy.data.objects.new('Armature', arm_armature)
ob_arm = bpy.data.objects.new('Arm', me_arm)
ob_arm_001 = bpy.data.objects.new('Arm.001', me_arm_001)
ob_chest = bpy.data.objects.new('Chest', me_chest)
ob_foot = bpy.data.objects.new('Foot', me_foot)
ob_foot_001 = bpy.data.objects.new('Foot.001', me_foot_001)
ob_forearm = bpy.data.objects.new('Forearm', me_forearm)
ob_forearm_001 = bpy.data.objects.new('Forearm.001', me_forearm_001)
ob_hand = bpy.data.objects.new('Hand', me_hand)
ob_hand_001 = bpy.data.objects.new('Hand.001', me_hand_001)
ob_head = bpy.data.objects.new('Head', me_head)
ob_knee = bpy.data.objects.new('Knee', me_knee)
ob_knee_001 = bpy.data.objects.new('Knee.001', me_knee_001)
ob_lower_body = bpy.data.objects.new('Lower Body', me_lower_body)
ob_neck = bpy.data.objects.new('Neck', me_neck)
ob_upper_leg = bpy.data.objects.new('Upper Leg', me_upper_leg)
ob_upper_leg_001 = bpy.data.objects.new('Upper Leg.001', me_upper_leg_001)

# ---- transforms, parenting, visibility, modifiers, constraints
ob_light.location = (4.076, 1.005, 5.904)
ob_light.rotation_euler = (0.6503, 0.05522, 1.866)
ob_light.lock_rotations_4d = False
ob_light.empty_display_type = 'ARROWS'
ob_light.color = (0.0, 0.0, 0.0, 0.0)
ob_light.lineart.crease_threshold = 0.0
ob_camera.location = (7.359, -6.926, 4.958)
ob_camera.rotation_euler = (1.109, 0.0, 0.8149)
ob_camera.lock_rotations_4d = False
ob_camera.empty_display_type = 'ARROWS'
ob_camera.color = (0.0, 0.0, 0.0, 0.0)
ob_camera.display_type = 'WIRE'
ob_camera.lineart.crease_threshold = 0.0
ob_armature.location = (0.0, 0.0, 0.0)
ob_arm.parent = ob_armature
ob_arm.location = (0.0, 0.0, 0.0)
ob_arm.rotation_euler = (1.571, -0.0, 0.0)
_vg = ob_arm.vertex_groups.new(name='Bone')
_vg = ob_arm.vertex_groups.new(name='Bone.001')
_vg = ob_arm.vertex_groups.new(name='Bone.002')
_vg = ob_arm.vertex_groups.new(name='Bone.004')
_vg = ob_arm.vertex_groups.new(name='Bone.005')
_vg = ob_arm.vertex_groups.new(name='Bone.006')
_vg = ob_arm.vertex_groups.new(name='Bone.003')
_vg = ob_arm.vertex_groups.new(name='Bone.007')
for _i, _w in zip([0, 1, 2, 3, 4, 5, 6], [1.0, 1.0, 1.0, 0.9831, 0.0, 0.0, 0.0]): _vg.add([_i], _w, 'REPLACE')
_vg = ob_arm.vertex_groups.new(name='Bone.008')
for _i, _w in zip([0, 1, 2, 3, 4, 5, 6, 7], [0.9995, 0.998, 0.9528, 0.9975, 1.0, 1.0, 1.0, 1.0]): _vg.add([_i], _w, 'REPLACE')
_vg = ob_arm.vertex_groups.new(name='Bone.009')
for _i, _w in zip([4, 5, 6, 7], [1.0, 0.9993, 1.0, 0.9991]): _vg.add([_i], _w, 'REPLACE')
_vg = ob_arm.vertex_groups.new(name='Bone.018')
_vg = ob_arm.vertex_groups.new(name='Bone.010')
_vg = ob_arm.vertex_groups.new(name='Bone.012')
_vg = ob_arm.vertex_groups.new(name='Bone.013')
_vg = ob_arm.vertex_groups.new(name='Bone.014')
_vg = ob_arm.vertex_groups.new(name='Bone.011')
_vg = ob_arm.vertex_groups.new(name='Bone.015')
_vg = ob_arm.vertex_groups.new(name='Bone.016')
_vg = ob_arm.vertex_groups.new(name='Bone.017')
_m = ob_arm.modifiers.new('Armature', 'ARMATURE')
_m.object = ob_armature
ob_arm_001.parent = ob_armature
ob_arm_001.location = (0.0, 0.0, 0.0)
ob_arm_001.rotation_euler = (1.571, -0.0, 0.0)
_vg = ob_arm_001.vertex_groups.new(name='Bone')
_vg = ob_arm_001.vertex_groups.new(name='Bone.001')
_vg = ob_arm_001.vertex_groups.new(name='Bone.002')
_vg = ob_arm_001.vertex_groups.new(name='Bone.004')
for _i, _w in zip([0, 1, 2, 3, 4, 5, 6, 7], [0.9989, 1.0, 0.9999, 0.9997, 5.443e-05, 0.001882, 6.693e-05, 8.431e-07]): _vg.add([_i], _w, 'REPLACE')
_vg = ob_arm_001.vertex_groups.new(name='Bone.005')
for _i, _w in zip([0, 1, 2, 3, 4, 5, 6, 7], [1.0, 0.9906, 1.0, 0.9998, 0.9953, 0.9977, 0.9993, 0.9998]): _vg.add([_i], _w, 'REPLACE')
_vg = ob_arm_001.vertex_groups.new(name='Bone.006')
for _i, _w in zip([4, 5, 6, 7], [0.9998, 0.9996, 1.0, 1.0]): _vg.add([_i], _w, 'REPLACE')
_vg = ob_arm_001.vertex_groups.new(name='Bone.003')
_vg = ob_arm_001.vertex_groups.new(name='Bone.007')
_vg = ob_arm_001.vertex_groups.new(name='Bone.008')
_vg = ob_arm_001.vertex_groups.new(name='Bone.009')
_vg = ob_arm_001.vertex_groups.new(name='Bone.018')
_vg = ob_arm_001.vertex_groups.new(name='Bone.010')
_vg = ob_arm_001.vertex_groups.new(name='Bone.012')
_vg = ob_arm_001.vertex_groups.new(name='Bone.013')
_vg = ob_arm_001.vertex_groups.new(name='Bone.014')
_vg = ob_arm_001.vertex_groups.new(name='Bone.011')
_vg = ob_arm_001.vertex_groups.new(name='Bone.015')
_vg = ob_arm_001.vertex_groups.new(name='Bone.016')
_vg = ob_arm_001.vertex_groups.new(name='Bone.017')
_m = ob_arm_001.modifiers.new('Armature', 'ARMATURE')
_m.object = ob_armature
ob_chest.parent = ob_armature
ob_chest.location = (0.0, 0.0, 0.0)
ob_chest.rotation_euler = (1.571, -0.0, 0.0)
_vg = ob_chest.vertex_groups.new(name='Bone')
for _i, _w in zip([0, 1, 2, 3, 4, 5, 6, 7, 8, 9, 10, 11, 12, 13, 14, 15, 16, 17, 18, 19, 20, 21], [0.01372, 0.005083, 7.31e-05, 0.001438, 0.004368, 0.000553, 0.0, 0.01838, 0.0, 0.007807, 0.497, 0.4965, 0.4962, 0.4962, 0.4962, 0.4962, 0.4957, 0.4991, 0.5141, 0.4972, 0.4962, 0.4962]): _vg.add([_i], _w, 'REPLACE')
_vg = ob_chest.vertex_groups.new(name='Bone.001')
for _i, _w in zip([0, 1, 2, 3, 4, 5, 6, 7, 8, 9, 10, 11, 12, 13, 14, 15, 16, 17, 18, 19, 20, 21], [1.0, 1.0, 1.0, 1.0, 1.0, 1.0, 1.0, 0.9921, 0.9999, 1.0, 0.4971, 0.4963, 0.4967, 0.4962, 0.4962, 0.4962, 0.5289, 0.5011, 0.5565, 0.5079, 0.4973, 0.4964]): _vg.add([_i], _w, 'REPLACE')
_vg = ob_chest.vertex_groups.new(name='Bone.002')
for _i, _w in zip([0, 1, 2, 3, 4, 5, 7, 9, 17, 19, 20], [0.9679, 0.8606, 0.1077, 0.1821, 0.3893, 0.06261, 0.9631, 0.7478, 0.00206, 0.07631, 0.05873]): _vg.add([_i], _w, 'REPLACE')
_vg = ob_chest.vertex_groups.new(name='Bone.004')
for _i, _w in zip([0, 1, 2, 3, 4, 5, 6, 7, 8, 9, 10, 11, 12, 13, 14, 15, 16, 17, 18, 19, 20, 21], [0.0, 0.0, 0.0, 0.0, 0.0, 0.0, 0.0, 0.0, 0.0, 0.0, 0.0, 0.0, 0.0, 2.865e-25, 1.895e-27, 0.0, 0.0, 0.0, 0.0, 3.389e-18, 1.069e-37, 4.639e-29]): _vg.add([_i], _w, 'REPLACE')
_vg = ob_chest.vertex_groups.new(name='Bone.005')
for _i, _w in zip([0, 1, 2, 3, 4, 5, 6, 7, 8, 9, 10, 11, 12, 13, 14, 15, 16, 17, 18, 19, 20, 21], [7.947e-09, 1.972e-09, 6.706e-10, 3.221e-11, 4.323e-10, 7.528e-12, 1.153e-07, 2.2e-07, 1.476e-07, 1.782e-09, 2.846e-13, 2.143e-13, 9.888e-13, 6.848e-09, 6.683e-09, 1.071e-08, 3.547e-06, 1.194e-12, 1.911e-06, 0.0, 5.407e-07, 7.685e-09]): _vg.add([_i], _w, 'REPLACE')
_vg = ob_chest.vertex_groups.new(name='Bone.006')
_vg = ob_chest.vertex_groups.new(name='Bone.003')
for _i, _w in zip([1, 2, 3, 4, 5, 6, 8, 9, 12, 13, 15, 16, 18], [0.1176, 0.8744, 0.664, 0.2864, 0.8768, 0.9685, 0.9799, 0.1155, 0.0004404, 0.00111, 0.005108, 0.0568, 0.08197]): _vg.add([_i], _w, 'REPLACE')
_vg = ob_chest.vertex_groups.new(name='Bone.007')
for _i, _w in zip([0, 1, 2, 3, 4, 5, 6, 7, 8, 9, 10, 11, 12, 13, 14, 15, 16, 17, 18, 19, 20, 21], [0.0, 0.0, 0.0, 0.0, 0.0, 0.0, 0.0, 0.0, 0.0, 0.0, 0.0, 0.0, 0.0, 7.413e-14, 1.607e-13, 9.769e-14, 5.221e-11, 0.0, 2.114e-11, 0.0, 0.0, 0.0]): _vg.add([_i], _w, 'REPLACE')
_vg = ob_chest.vertex_groups.new(name='Bone.008')
_vg = ob_chest.vertex_groups.new(name='Bone.009')
_vg = ob_chest.vertex_groups.new(name='Bone.018')
for _i, _w in zip([0, 1, 2, 3, 4, 5, 6, 7, 8, 9, 10, 11, 12, 13, 14, 15, 16, 17, 18, 19, 20, 21], [3.581e-05, 2.354e-07, 5.221e-08, 3.831e-06, 1.735e-06, 2.751e-07, 0.0, 0.001099, 0.0, 1.774e-08, 0.0, 0.0, 0.0, 0.0, 0.0, 0.0, 0.0, 0.0, 0.0, 0.0, 0.0, 0.0]): _vg.add([_i], _w, 'REPLACE')
_vg = ob_chest.vertex_groups.new(name='Bone.010')
_vg = ob_chest.vertex_groups.new(name='Bone.012')
_vg = ob_chest.vertex_groups.new(name='Bone.013')
_vg = ob_chest.vertex_groups.new(name='Bone.014')
_vg = ob_chest.vertex_groups.new(name='Bone.011')
_vg = ob_chest.vertex_groups.new(name='Bone.015')
_vg = ob_chest.vertex_groups.new(name='Bone.016')
_vg = ob_chest.vertex_groups.new(name='Bone.017')
_m = ob_chest.modifiers.new('Armature', 'ARMATURE')
_m.object = ob_armature
ob_foot.parent = ob_armature
ob_foot.location = (0.0, 0.0, 0.0)
ob_foot.rotation_euler = (1.571, -0.0, 0.0)
_vg = ob_foot.vertex_groups.new(name='Bone')
_vg = ob_foot.vertex_groups.new(name='Bone.001')
_vg = ob_foot.vertex_groups.new(name='Bone.002')
_vg = ob_foot.vertex_groups.new(name='Bone.004')
_vg = ob_foot.vertex_groups.new(name='Bone.005')
_vg = ob_foot.vertex_groups.new(name='Bone.006')
_vg = ob_foot.vertex_groups.new(name='Bone.003')
_vg = ob_foot.vertex_groups.new(name='Bone.007')
_vg = ob_foot.vertex_groups.new(name='Bone.008')
_vg = ob_foot.vertex_groups.new(name='Bone.009')
_vg = ob_foot.vertex_groups.new(name='Bone.018')
_vg = ob_foot.vertex_groups.new(name='Bone.010')
_vg = ob_foot.vertex_groups.new(name='Bone.012')
_vg = ob_foot.vertex_groups.new(name='Bone.013')
_vg = ob_foot.vertex_groups.new(name='Bone.014')
_vg = ob_foot.vertex_groups.new(name='Bone.011')
_vg = ob_foot.vertex_groups.new(name='Bone.015')
_vg = ob_foot.vertex_groups.new(name='Bone.016')
for _i, _w in zip([6, 7, 8, 9], [0.7772, 0.9618, 0.9613, 0.7643]): _vg.add([_i], _w, 'REPLACE')
_vg = ob_foot.vertex_groups.new(name='Bone.017')
for _i, _w in zip([0, 1, 2, 3, 4, 5, 6, 7, 8, 9], [1.0, 1.0, 1.0, 1.0, 1.0, 1.0, 0.7024, 1.0, 1.0, 0.703]): _vg.add([_i], _w, 'REPLACE')
_m = ob_foot.modifiers.new('Armature', 'ARMATURE')
_m.object = ob_armature
ob_foot_001.parent = ob_armature
ob_foot_001.location = (0.0, 0.0, 0.0)
ob_foot_001.rotation_euler = (1.571, -0.0, 0.0)
_vg = ob_foot_001.vertex_groups.new(name='Bone')
_vg = ob_foot_001.vertex_groups.new(name='Bone.001')
_vg = ob_foot_001.vertex_groups.new(name='Bone.002')
_vg = ob_foot_001.vertex_groups.new(name='Bone.004')
_vg = ob_foot_001.vertex_groups.new(name='Bone.005')
_vg = ob_foot_001.vertex_groups.new(name='Bone.006')
_vg = ob_foot_001.vertex_groups.new(name='Bone.003')
_vg = ob_foot_001.vertex_groups.new(name='Bone.007')
_vg = ob_foot_001.vertex_groups.new(name='Bone.008')
_vg = ob_foot_001.vertex_groups.new(name='Bone.009')
_vg = ob_foot_001.vertex_groups.new(name='Bone.018')
_vg = ob_foot_001.vertex_groups.new(name='Bone.010')
_vg = ob_foot_001.vertex_groups.new(name='Bone.012')
_vg = ob_foot_001.vertex_groups.new(name='Bone.013')
_vg = ob_foot_001.vertex_groups.new(name='Bone.014')
_vg.add([0, 1, 2, 3, 4, 5, 6, 7, 8, 9], 1.0, 'REPLACE')
_vg = ob_foot_001.vertex_groups.new(name='Bone.011')
_vg = ob_foot_001.vertex_groups.new(name='Bone.015')
_vg = ob_foot_001.vertex_groups.new(name='Bone.016')
_vg = ob_foot_001.vertex_groups.new(name='Bone.017')
_m = ob_foot_001.modifiers.new('Armature', 'ARMATURE')
_m.object = ob_armature
ob_forearm.parent = ob_armature
ob_forearm.location = (0.0, 0.0, 0.0)
ob_forearm.rotation_euler = (1.571, -0.0, 0.0)
_vg = ob_forearm.vertex_groups.new(name='Bone')
_vg = ob_forearm.vertex_groups.new(name='Bone.001')
_vg = ob_forearm.vertex_groups.new(name='Bone.002')
_vg = ob_forearm.vertex_groups.new(name='Bone.004')
_vg = ob_forearm.vertex_groups.new(name='Bone.005')
_vg = ob_forearm.vertex_groups.new(name='Bone.006')
_vg = ob_forearm.vertex_groups.new(name='Bone.003')
for _i, _w in zip([0, 1, 2, 3, 4, 5, 6, 7], [1.825e-09, 1.006e-07, 2.453e-07, 6.685e-06, 2.506e-06, 9.912e-06, 0.0001087, 1.267e-08]): _vg.add([_i], _w, 'REPLACE')
_vg = ob_forearm.vertex_groups.new(name='Bone.007')
for _i, _w in zip([0, 1, 2, 3, 4, 5, 6, 7], [0.9994, 0.9999, 1.0, 1.0, 1.0, 0.9941, 0.9954, 0.9999]): _vg.add([_i], _w, 'REPLACE')
_vg = ob_forearm.vertex_groups.new(name='Bone.008')
for _i, _w in zip([3, 4, 5, 6], [0.9974, 0.9991, 1.0, 0.9994]): _vg.add([_i], _w, 'REPLACE')
_vg = ob_forearm.vertex_groups.new(name='Bone.009')
_vg = ob_forearm.vertex_groups.new(name='Bone.018')
_vg = ob_forearm.vertex_groups.new(name='Bone.010')
_vg = ob_forearm.vertex_groups.new(name='Bone.012')
_vg = ob_forearm.vertex_groups.new(name='Bone.013')
_vg = ob_forearm.vertex_groups.new(name='Bone.014')
_vg = ob_forearm.vertex_groups.new(name='Bone.011')
_vg = ob_forearm.vertex_groups.new(name='Bone.015')
_vg = ob_forearm.vertex_groups.new(name='Bone.016')
_vg = ob_forearm.vertex_groups.new(name='Bone.017')
for _i, _w in zip([0, 1, 2, 3, 4, 5, 6, 7], [0.007927, 0.0003478, 0.0008266, 0.001765, 0.0007952, 7.737e-05, 7.922e-05, 0.003181]): _vg.add([_i], _w, 'REPLACE')
_m = ob_forearm.modifiers.new('Armature', 'ARMATURE')
_m.object = ob_armature
ob_forearm_001.parent = ob_armature
ob_forearm_001.location = (0.0, 0.0, 0.0)
ob_forearm_001.rotation_euler = (1.571, -0.0, 0.0)
_vg = ob_forearm_001.vertex_groups.new(name='Bone')
_vg = ob_forearm_001.vertex_groups.new(name='Bone.001')
_vg = ob_forearm_001.vertex_groups.new(name='Bone.002')
for _i, _w in zip([0, 1, 2, 3, 4, 5, 6, 7], [0.0, 0.007094, 0.0005739, 0.0006848, 0.0006321, 0.02718, 0.02826, 0.0]): _vg.add([_i], _w, 'REPLACE')
_vg = ob_forearm_001.vertex_groups.new(name='Bone.004')
for _i, _w in zip([0, 1, 2, 3, 4, 5, 6, 7], [1.0, 1.0, 0.9999, 0.9998, 0.9998, 0.9993, 0.9999, 0.9999]): _vg.add([_i], _w, 'REPLACE')
_vg = ob_forearm_001.vertex_groups.new(name='Bone.005')
for _i, _w in zip([3, 4, 5, 6], [0.9771, 0.9996, 1.0, 1.0]): _vg.add([_i], _w, 'REPLACE')
_vg = ob_forearm_001.vertex_groups.new(name='Bone.006')
_vg = ob_forearm_001.vertex_groups.new(name='Bone.003')
_vg = ob_forearm_001.vertex_groups.new(name='Bone.007')
_vg = ob_forearm_001.vertex_groups.new(name='Bone.008')
_vg = ob_forearm_001.vertex_groups.new(name='Bone.009')
_vg = ob_forearm_001.vertex_groups.new(name='Bone.018')
_vg = ob_forearm_001.vertex_groups.new(name='Bone.010')
_vg = ob_forearm_001.vertex_groups.new(name='Bone.012')
_vg = ob_forearm_001.vertex_groups.new(name='Bone.013')
_vg = ob_forearm_001.vertex_groups.new(name='Bone.014')
_vg = ob_forearm_001.vertex_groups.new(name='Bone.011')
_vg = ob_forearm_001.vertex_groups.new(name='Bone.015')
_vg = ob_forearm_001.vertex_groups.new(name='Bone.016')
_vg = ob_forearm_001.vertex_groups.new(name='Bone.017')
_m = ob_forearm_001.modifiers.new('Armature', 'ARMATURE')
_m.object = ob_armature
ob_hand.parent = ob_armature
ob_hand.location = (0.0, 0.0, 0.0)
ob_hand.rotation_euler = (1.571, -0.0, 0.0)
_vg = ob_hand.vertex_groups.new(name='Bone')
_vg = ob_hand.vertex_groups.new(name='Bone.001')
_vg = ob_hand.vertex_groups.new(name='Bone.002')
_vg = ob_hand.vertex_groups.new(name='Bone.004')
_vg = ob_hand.vertex_groups.new(name='Bone.005')
_vg = ob_hand.vertex_groups.new(name='Bone.006')
_vg = ob_hand.vertex_groups.new(name='Bone.003')
_vg = ob_hand.vertex_groups.new(name='Bone.007')
_vg = ob_hand.vertex_groups.new(name='Bone.008')
for _i, _w in zip([5, 6, 7, 8], [0.9999, 1.0, 1.0, 1.0]): _vg.add([_i], _w, 'REPLACE')
_vg = ob_hand.vertex_groups.new(name='Bone.009')
_vg.add([0, 1, 2, 3, 4, 5, 6, 7, 8], 1.0, 'REPLACE')
_vg = ob_hand.vertex_groups.new(name='Bone.018')
_vg = ob_hand.vertex_groups.new(name='Bone.010')
_vg = ob_hand.vertex_groups.new(name='Bone.012')
_vg = ob_hand.vertex_groups.new(name='Bone.013')
_vg = ob_hand.vertex_groups.new(name='Bone.014')
_vg = ob_hand.vertex_groups.new(name='Bone.011')
_vg = ob_hand.vertex_groups.new(name='Bone.015')
_vg = ob_hand.vertex_groups.new(name='Bone.016')
_vg = ob_hand.vertex_groups.new(name='Bone.017')
_m = ob_hand.modifiers.new('Armature', 'ARMATURE')
_m.object = ob_armature
ob_hand_001.parent = ob_armature
ob_hand_001.location = (0.0, 0.0, 0.0)
ob_hand_001.rotation_euler = (1.571, -0.0, 0.0)
_vg = ob_hand_001.vertex_groups.new(name='Bone')
_vg = ob_hand_001.vertex_groups.new(name='Bone.001')
_vg = ob_hand_001.vertex_groups.new(name='Bone.002')
_vg = ob_hand_001.vertex_groups.new(name='Bone.004')
_vg = ob_hand_001.vertex_groups.new(name='Bone.005')
for _i, _w in zip([0, 1, 2, 3, 5, 6, 7, 8], [0.0, 0.0, 0.0, 0.0, 1.0, 1.0, 0.9999, 1.0]): _vg.add([_i], _w, 'REPLACE')
_vg = ob_hand_001.vertex_groups.new(name='Bone.006')
_vg.add([0, 1, 2, 3, 4, 5, 6, 7, 8], 1.0, 'REPLACE')
_vg = ob_hand_001.vertex_groups.new(name='Bone.003')
_vg = ob_hand_001.vertex_groups.new(name='Bone.007')
_vg = ob_hand_001.vertex_groups.new(name='Bone.008')
_vg = ob_hand_001.vertex_groups.new(name='Bone.009')
_vg = ob_hand_001.vertex_groups.new(name='Bone.018')
_vg = ob_hand_001.vertex_groups.new(name='Bone.010')
_vg = ob_hand_001.vertex_groups.new(name='Bone.012')
_vg = ob_hand_001.vertex_groups.new(name='Bone.013')
_vg = ob_hand_001.vertex_groups.new(name='Bone.014')
_vg = ob_hand_001.vertex_groups.new(name='Bone.011')
_vg = ob_hand_001.vertex_groups.new(name='Bone.015')
_vg = ob_hand_001.vertex_groups.new(name='Bone.016')
_vg = ob_hand_001.vertex_groups.new(name='Bone.017')
_m = ob_hand_001.modifiers.new('Armature', 'ARMATURE')
_m.object = ob_armature
ob_head.parent = ob_armature
ob_head.location = (0.0, 0.0, 0.0)
ob_head.rotation_euler = (1.571, -0.0, 0.0)
_vg = ob_head.vertex_groups.new(name='Bone')
_vg = ob_head.vertex_groups.new(name='Bone.001')
for _i, _w in zip([7, 12, 13, 14, 15, 16, 17, 18, 19], [0.007666, 0.9999, 0.9705, 0.9997, 0.9998, 0.9987, 0.9675, 0.9931, 0.9932]): _vg.add([_i], _w, 'REPLACE')
_vg = ob_head.vertex_groups.new(name='Bone.002')
_vg = ob_head.vertex_groups.new(name='Bone.004')
_vg = ob_head.vertex_groups.new(name='Bone.005')
_vg = ob_head.vertex_groups.new(name='Bone.006')
_vg = ob_head.vertex_groups.new(name='Bone.003')
_vg = ob_head.vertex_groups.new(name='Bone.007')
_vg = ob_head.vertex_groups.new(name='Bone.008')
_vg = ob_head.vertex_groups.new(name='Bone.009')
_vg = ob_head.vertex_groups.new(name='Bone.018')
_vg.add([0, 1, 2, 3, 4, 5, 6, 7, 8, 9, 10, 11, 12, 13, 14, 15, 16, 17, 18, 19], 1.0, 'REPLACE')
_vg = ob_head.vertex_groups.new(name='Bone.010')
_vg = ob_head.vertex_groups.new(name='Bone.012')
_vg = ob_head.vertex_groups.new(name='Bone.013')
_vg = ob_head.vertex_groups.new(name='Bone.014')
_vg = ob_head.vertex_groups.new(name='Bone.011')
_vg = ob_head.vertex_groups.new(name='Bone.015')
_vg = ob_head.vertex_groups.new(name='Bone.016')
_vg = ob_head.vertex_groups.new(name='Bone.017')
_m = ob_head.modifiers.new('Armature', 'ARMATURE')
_m.object = ob_armature
ob_knee.parent = ob_armature
ob_knee.location = (0.0, 0.0, 0.0)
ob_knee.rotation_euler = (1.571, -0.0, 0.0)
_vg = ob_knee.vertex_groups.new(name='Bone')
_vg = ob_knee.vertex_groups.new(name='Bone.001')
_vg = ob_knee.vertex_groups.new(name='Bone.002')
_vg = ob_knee.vertex_groups.new(name='Bone.004')
_vg = ob_knee.vertex_groups.new(name='Bone.005')
_vg = ob_knee.vertex_groups.new(name='Bone.006')
_vg = ob_knee.vertex_groups.new(name='Bone.003')
_vg = ob_knee.vertex_groups.new(name='Bone.007')
_vg = ob_knee.vertex_groups.new(name='Bone.008')
_vg = ob_knee.vertex_groups.new(name='Bone.009')
_vg = ob_knee.vertex_groups.new(name='Bone.018')
_vg = ob_knee.vertex_groups.new(name='Bone.010')
_vg = ob_knee.vertex_groups.new(name='Bone.012')
_vg = ob_knee.vertex_groups.new(name='Bone.013')
_vg = ob_knee.vertex_groups.new(name='Bone.014')
_vg = ob_knee.vertex_groups.new(name='Bone.011')
_vg = ob_knee.vertex_groups.new(name='Bone.015')
for _i, _w in zip([0, 1, 2, 3, 4, 5, 6, 7], [0.0, 2.112e-06, 0.0, 0.0, 0.9998, 1.0, 1.0, 0.9991]): _vg.add([_i], _w, 'REPLACE')
_vg = ob_knee.vertex_groups.new(name='Bone.016')
for _i, _w in zip([0, 1, 2, 3, 4, 5, 6, 7], [0.9996, 0.9984, 1.0, 0.9978, 0.1309, 0.1305, 0.1741, 0.1588]): _vg.add([_i], _w, 'REPLACE')
_vg = ob_knee.vertex_groups.new(name='Bone.017')
for _i, _w in zip([0, 1, 2, 3, 4, 5, 6, 7], [0.996, 0.998, 0.9989, 0.9984, 0.00329, 0.0006066, 0.001363, 0.001536]): _vg.add([_i], _w, 'REPLACE')
_m = ob_knee.modifiers.new('Armature', 'ARMATURE')
_m.object = ob_armature
ob_knee_001.parent = ob_armature
ob_knee_001.location = (0.0, 0.0, 0.0)
ob_knee_001.rotation_euler = (1.571, -0.0, 0.0)
_vg = ob_knee_001.vertex_groups.new(name='Bone')
_vg = ob_knee_001.vertex_groups.new(name='Bone.001')
_vg = ob_knee_001.vertex_groups.new(name='Bone.002')
_vg = ob_knee_001.vertex_groups.new(name='Bone.004')
_vg = ob_knee_001.vertex_groups.new(name='Bone.005')
_vg = ob_knee_001.vertex_groups.new(name='Bone.006')
_vg = ob_knee_001.vertex_groups.new(name='Bone.003')
_vg = ob_knee_001.vertex_groups.new(name='Bone.007')
_vg = ob_knee_001.vertex_groups.new(name='Bone.008')
_vg = ob_knee_001.vertex_groups.new(name='Bone.009')
_vg = ob_knee_001.vertex_groups.new(name='Bone.018')
_vg = ob_knee_001.vertex_groups.new(name='Bone.010')
_vg = ob_knee_001.vertex_groups.new(name='Bone.012')
for _i, _w in zip([4, 5, 6, 7], [1.0, 0.9992, 0.9992, 0.999]): _vg.add([_i], _w, 'REPLACE')
_vg = ob_knee_001.vertex_groups.new(name='Bone.013')
for _i, _w in zip([0, 1, 2, 3, 4, 5, 6, 7], [0.06366, 1.997e-05, 0.001918, 0.03499, 0.5573, 0.8137, 0.8167, 0.6521]): _vg.add([_i], _w, 'REPLACE')
_vg = ob_knee_001.vertex_groups.new(name='Bone.014')
for _i, _w in zip([0, 1, 2, 3, 4, 5, 6, 7], [0.9982, 1.0, 0.9919, 0.9996, 0.02286, 1.503e-05, 0.05231, 0.006394]): _vg.add([_i], _w, 'REPLACE')
_vg = ob_knee_001.vertex_groups.new(name='Bone.011')
_vg = ob_knee_001.vertex_groups.new(name='Bone.015')
_vg = ob_knee_001.vertex_groups.new(name='Bone.016')
_vg = ob_knee_001.vertex_groups.new(name='Bone.017')
_m = ob_knee_001.modifiers.new('Armature', 'ARMATURE')
_m.object = ob_armature
ob_lower_body.parent = ob_armature
ob_lower_body.location = (0.0, 0.0, 0.0)
ob_lower_body.rotation_euler = (1.571, -0.0, 0.0)
_vg = ob_lower_body.vertex_groups.new(name='Bone')
for _i, _w in zip([8, 9, 10, 11, 12, 13, 14, 15, 16, 17, 18, 19, 20, 21, 22, 23], [0.02189, 0.02512, 0.03537, 0.02783, 0.9978, 1.0, 0.9979, 0.4959, 0.4961, 0.4953, 0.4957, 1.0, 0.9999, 0.9998, 0.4918, 0.4961]): _vg.add([_i], _w, 'REPLACE')
_vg = ob_lower_body.vertex_groups.new(name='Bone.001')
for _i, _w in zip([12, 13, 14, 15, 16, 17, 18, 19, 20, 21, 22, 23], [0.9432, 0.9932, 0.9817, 0.9983, 0.9988, 0.9995, 1.0, 0.9957, 0.9991, 0.996, 0.9998, 0.9999]): _vg.add([_i], _w, 'REPLACE')
_vg = ob_lower_body.vertex_groups.new(name='Bone.002')
_vg = ob_lower_body.vertex_groups.new(name='Bone.004')
for _i, _w in zip([0, 1, 2, 3, 4, 5, 6, 7, 8, 9, 10, 11, 12, 13, 14, 15, 16, 17, 18, 19, 20, 21, 22, 23], [0.0, 0.0, 0.0, 0.0, 0.0, 0.0, 5.865e-09, 0.0, 0.0, 0.0, 0.0, 0.0, 1.059e-14, 0.0, 0.0, 0.0, 0.0, 0.0, 0.0, 2.156e-16, 0.0, 9.163e-28, 4.171e-28, 0.0]): _vg.add([_i], _w, 'REPLACE')
_vg = ob_lower_body.vertex_groups.new(name='Bone.005')
for _i, _w in zip([0, 1, 2, 3, 4, 5, 6, 7, 8, 9, 10, 11, 12, 13, 14, 15, 16, 17, 18, 19, 20, 21, 22, 23], [0.0, 0.0, 0.0, 0.0, 0.0, 0.0, 0.0, 0.0, 0.0, 0.0, 0.0, 0.0, 0.0, 0.0, 0.0, 0.0, 2.092e-11, 0.0, 0.0, 0.0, 0.0, 0.0, 6.209e-17, 1.908e-12]): _vg.add([_i], _w, 'REPLACE')
_vg = ob_lower_body.vertex_groups.new(name='Bone.006')
_vg = ob_lower_body.vertex_groups.new(name='Bone.003')
_vg = ob_lower_body.vertex_groups.new(name='Bone.007')
for _i, _w in zip([0, 1, 2, 3, 4, 5, 6, 7, 8, 9, 10, 11, 12, 13, 14, 15, 16, 17, 18, 19, 20, 21, 22, 23], [0.0, 0.0, 0.0, 0.0, 0.0, 0.0, 0.0, 0.0, 0.0, 0.0, 0.0, 0.0, 0.0, 8.954e-05, 9.149e-06, 0.0, 0.0, 0.0, 9.962e-12, 0.0, 2.151e-07, 0.0, 0.0, 0.0]): _vg.add([_i], _w, 'REPLACE')
_vg = ob_lower_body.vertex_groups.new(name='Bone.008')
for _i, _w in zip([0, 1, 2, 3, 4, 5, 6, 7, 8, 9, 10, 11, 12, 13, 14, 15, 16, 17, 18, 19, 20, 21, 22, 23], [5.045e-08, 0.0, 0.0, 0.0, 0.0, 0.0, 0.0, 0.0, 0.0, 0.0, 0.0, 0.0, 0.0, 0.0, 0.0, 2.629e-06, 0.0, 0.0001295, 3.995e-06, 0.0, 6.659e-07, 0.0, 0.0, 0.0]): _vg.add([_i], _w, 'REPLACE')
_vg = ob_lower_body.vertex_groups.new(name='Bone.009')
_vg = ob_lower_body.vertex_groups.new(name='Bone.018')
_vg = ob_lower_body.vertex_groups.new(name='Bone.010')
for _i, _w in zip([0, 1, 2, 4, 5, 6, 7, 8, 9, 10, 11, 19, 21, 22], [0.02634, 0.1944, 0.13, 0.8317, 0.9033, 0.546, 0.7728, 0.3741, 0.6746, 0.5861, 0.2933, 0.001131, 0.05363, 0.05653]): _vg.add([_i], _w, 'REPLACE')
_vg = ob_lower_body.vertex_groups.new(name='Bone.012')
for _i, _w in zip([0, 1, 2, 3, 4, 5, 6, 7, 8, 9, 10, 11, 12, 13, 14, 15, 16, 17, 18, 19, 20, 21, 22, 23], [2.917e-06, 5.345e-07, 3.763e-08, 1.605e-06, 0.3726, 0.4077, 0.0006311, 2.493e-06, 3.131e-07, 0.04654, 6.801e-08, 9.286e-09, 0.00173, 0.0002326, 0.0005402, 0.0001062, 0.001188, 0.001209, 0.004639, 0.004578, 0.002064, 0.006611, 0.01068, 0.001191]): _vg.add([_i], _w, 'REPLACE')
_vg = ob_lower_body.vertex_groups.new(name='Bone.013')
_vg = ob_lower_body.vertex_groups.new(name='Bone.014')
_vg = ob_lower_body.vertex_groups.new(name='Bone.011')
for _i, _w in zip([0, 1, 2, 3, 4, 7, 8, 9, 10, 11, 13, 14, 18, 20], [0.434, 0.4339, 0.4209, 0.4379, 0.1398, 0.1537, 0.5736, 0.2739, 0.3311, 0.5988, 0.001819, 0.005762, 0.04104, 0.05074]): _vg.add([_i], _w, 'REPLACE')
_vg = ob_lower_body.vertex_groups.new(name='Bone.015')
for _i, _w in zip([0, 1, 2, 3, 4, 5, 6, 7, 8, 9, 10, 11, 12, 13, 14, 15, 16, 17, 18, 19, 20, 21, 22, 23], [0.4167, 0.4162, 0.0, 4.185e-05, 0.0, 0.0, 0.0, 1.486e-07, 0.0269, 0.0, 2.15e-07, 8.804e-06, 0.0, 3.359e-06, 1.397e-05, 0.0, 0.0, 0.0, 0.0, 0.0, 0.001447, 0.0, 0.0, 0.0]): _vg.add([_i], _w, 'REPLACE')
_vg = ob_lower_body.vertex_groups.new(name='Bone.016')
_vg = ob_lower_body.vertex_groups.new(name='Bone.017')
_m = ob_lower_body.modifiers.new('Armature', 'ARMATURE')
_m.object = ob_armature
ob_neck.parent = ob_armature
ob_neck.location = (0.0, 0.0, 0.0)
ob_neck.rotation_euler = (1.571, -0.0, 0.0)
_vg = ob_neck.vertex_groups.new(name='Bone')
_vg = ob_neck.vertex_groups.new(name='Bone.001')
for _i, _w in zip([0, 1, 2, 3, 4, 5, 10, 11, 12, 13, 14, 15], [1.0, 0.9619, 0.01319, 0.001721, 5.078e-05, 0.007026, 0.9999, 0.9966, 0.9996, 0.9999, 0.9944, 1.0]): _vg.add([_i], _w, 'REPLACE')
_vg = ob_neck.vertex_groups.new(name='Bone.002')
for _i, _w in zip([0, 1, 2, 3, 4, 5, 6, 7, 8, 9, 10, 11, 12, 13, 14, 15], [0.2957, 0.06003, 0.6041, 0.487, 0.1155, 0.08101, 0.04167, 0.1245, 0.5815, 0.6335, 0.4438, 0.1029, 0.09529, 0.07109, 0.443, 0.3406]): _vg.add([_i], _w, 'REPLACE')
_vg = ob_neck.vertex_groups.new(name='Bone.004')
_vg = ob_neck.vertex_groups.new(name='Bone.005')
_vg = ob_neck.vertex_groups.new(name='Bone.006')
_vg = ob_neck.vertex_groups.new(name='Bone.003')
for _i, _w in zip([0, 1, 2, 3, 4, 5, 6, 7, 8, 9, 10, 11, 12, 13, 14, 15], [0.103, 0.5937, 0.08109, 0.07948, 0.5078, 0.617, 0.7914, 0.6857, 0.1082, 0.1074, 0.1207, 0.6409, 0.5166, 0.4995, 0.1153, 0.08911]): _vg.add([_i], _w, 'REPLACE')
_vg = ob_neck.vertex_groups.new(name='Bone.007')
_vg = ob_neck.vertex_groups.new(name='Bone.008')
_vg = ob_neck.vertex_groups.new(name='Bone.009')
_vg = ob_neck.vertex_groups.new(name='Bone.018')
for _i, _w in zip([0, 1, 2, 3, 4, 5, 6, 7, 8, 9, 10, 11, 12, 13, 14, 15], [1.0, 1.0, 1.0, 1.0, 1.0, 1.0, 1.0, 0.9999, 1.0, 0.9999, 1.0, 1.0, 1.0, 1.0, 1.0, 1.0]): _vg.add([_i], _w, 'REPLACE')
_vg = ob_neck.vertex_groups.new(name='Bone.010')
_vg = ob_neck.vertex_groups.new(name='Bone.012')
_vg = ob_neck.vertex_groups.new(name='Bone.013')
_vg = ob_neck.vertex_groups.new(name='Bone.014')
_vg = ob_neck.vertex_groups.new(name='Bone.011')
_vg = ob_neck.vertex_groups.new(name='Bone.015')
_vg = ob_neck.vertex_groups.new(name='Bone.016')
_vg = ob_neck.vertex_groups.new(name='Bone.017')
_m = ob_neck.modifiers.new('Armature', 'ARMATURE')
_m.object = ob_armature
ob_upper_leg.parent = ob_armature
ob_upper_leg.location = (0.0, 0.0, 0.0)
ob_upper_leg.rotation_euler = (1.571, -0.0, 0.0)
_vg = ob_upper_leg.vertex_groups.new(name='Bone')
_vg = ob_upper_leg.vertex_groups.new(name='Bone.001')
_vg = ob_upper_leg.vertex_groups.new(name='Bone.002')
_vg = ob_upper_leg.vertex_groups.new(name='Bone.004')
_vg = ob_upper_leg.vertex_groups.new(name='Bone.005')
_vg = ob_upper_leg.vertex_groups.new(name='Bone.006')
_vg = ob_upper_leg.vertex_groups.new(name='Bone.003')
_vg = ob_upper_leg.vertex_groups.new(name='Bone.007')
_vg = ob_upper_leg.vertex_groups.new(name='Bone.008')
_vg = ob_upper_leg.vertex_groups.new(name='Bone.009')
_vg = ob_upper_leg.vertex_groups.new(name='Bone.018')
_vg = ob_upper_leg.vertex_groups.new(name='Bone.010')
_vg = ob_upper_leg.vertex_groups.new(name='Bone.012')
_vg = ob_upper_leg.vertex_groups.new(name='Bone.013')
_vg = ob_upper_leg.vertex_groups.new(name='Bone.014')
_vg = ob_upper_leg.vertex_groups.new(name='Bone.011')
for _i, _w in zip([0, 1, 2, 3, 4, 5, 6, 7], [0.2858, 0.3575, 0.9943, 0.9782, 0.0, 0.0, 0.01311, 5.234e-05]): _vg.add([_i], _w, 'REPLACE')
_vg = ob_upper_leg.vertex_groups.new(name='Bone.015')
for _i, _w in zip([0, 1, 2, 3, 4, 5, 6, 7], [0.2434, 0.2439, 0.001858, 0.01065, 1.0, 0.9992, 1.0, 1.0]): _vg.add([_i], _w, 'REPLACE')
_vg = ob_upper_leg.vertex_groups.new(name='Bone.016')
for _i, _w in zip([4, 5, 6, 7], [0.356, 0.1757, 0.1755, 0.1754]): _vg.add([_i], _w, 'REPLACE')
_vg = ob_upper_leg.vertex_groups.new(name='Bone.017')
_m = ob_upper_leg.modifiers.new('Armature', 'ARMATURE')
_m.object = ob_armature
ob_upper_leg_001.parent = ob_armature
ob_upper_leg_001.location = (0.0, 0.0, 0.0)
ob_upper_leg_001.rotation_euler = (1.571, -0.0, 0.0)
_vg = ob_upper_leg_001.vertex_groups.new(name='Bone')
_vg = ob_upper_leg_001.vertex_groups.new(name='Bone.001')
_vg = ob_upper_leg_001.vertex_groups.new(name='Bone.002')
_vg = ob_upper_leg_001.vertex_groups.new(name='Bone.004')
_vg = ob_upper_leg_001.vertex_groups.new(name='Bone.005')
_vg = ob_upper_leg_001.vertex_groups.new(name='Bone.006')
_vg = ob_upper_leg_001.vertex_groups.new(name='Bone.003')
_vg = ob_upper_leg_001.vertex_groups.new(name='Bone.007')
_vg = ob_upper_leg_001.vertex_groups.new(name='Bone.008')
_vg = ob_upper_leg_001.vertex_groups.new(name='Bone.009')
_vg = ob_upper_leg_001.vertex_groups.new(name='Bone.018')
_vg = ob_upper_leg_001.vertex_groups.new(name='Bone.010')
for _i, _w in zip([0, 1, 2, 3, 7], [0.06995, 0.05475, 0.4815, 0.7708, 0.01265]): _vg.add([_i], _w, 'REPLACE')
_vg = ob_upper_leg_001.vertex_groups.new(name='Bone.012')
for _i, _w in zip([0, 1, 2, 3, 4, 5, 6, 7], [0.02291, 0.0229, 0.0003414, 0.009348, 0.9913, 0.9893, 0.3361, 0.9976]): _vg.add([_i], _w, 'REPLACE')
_vg = ob_upper_leg_001.vertex_groups.new(name='Bone.013')
for _i, _w in zip([4, 5, 6, 7], [0.6281, 0.8971, 0.9999, 0.9541]): _vg.add([_i], _w, 'REPLACE')
_vg = ob_upper_leg_001.vertex_groups.new(name='Bone.014')
_vg = ob_upper_leg_001.vertex_groups.new(name='Bone.011')
_vg = ob_upper_leg_001.vertex_groups.new(name='Bone.015')
_vg = ob_upper_leg_001.vertex_groups.new(name='Bone.016')
_vg = ob_upper_leg_001.vertex_groups.new(name='Bone.017')
_m = ob_upper_leg_001.modifiers.new('Armature', 'ARMATURE')
_m.object = ob_armature

# ---- collection membership
col_collection.objects.link(ob_light)
col_collection.objects.link(ob_camera)
col_collection.objects.link(ob_armature)
col_player.objects.link(ob_arm)
col_player.objects.link(ob_arm_001)
col_player.objects.link(ob_chest)
col_player.objects.link(ob_foot)
col_player.objects.link(ob_foot_001)
col_player.objects.link(ob_forearm)
col_player.objects.link(ob_forearm_001)
col_player.objects.link(ob_hand)
col_player.objects.link(ob_hand_001)
col_player.objects.link(ob_head)
col_player.objects.link(ob_knee)
col_player.objects.link(ob_knee_001)
col_player.objects.link(ob_lower_body)
col_player.objects.link(ob_neck)
col_player.objects.link(ob_upper_leg)
col_player.objects.link(ob_upper_leg_001)

# ---- scene / render settings (as saved in the file)
scene.camera = ob_camera
scene.frame_start = 1; scene.frame_end = 250; scene.frame_set(1)
scene.render.engine = 'BLENDER_EEVEE_NEXT'
bpy.context.view_layer.update()
